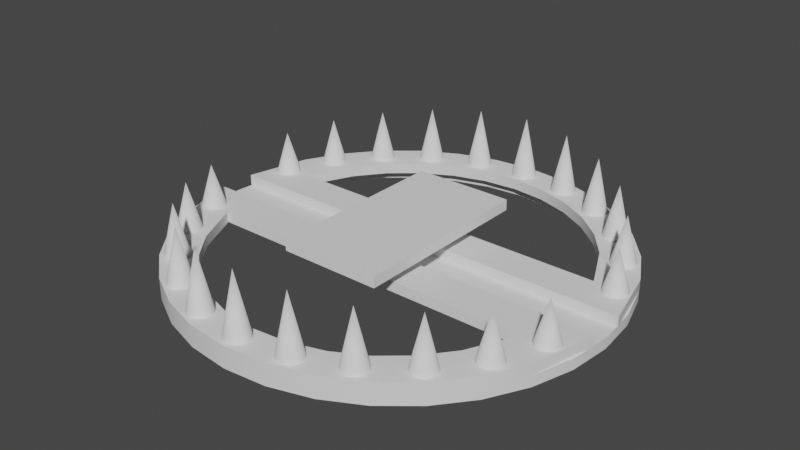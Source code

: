 # Source: beartrap.blend  (saved by Blender 3.4.6; exported with 4.5.12 LTS)
import bpy
from mathutils import Matrix  # noqa: F401  (used for matrix-valued properties, if any)

bpy.ops.wm.read_factory_settings(use_empty=True)
scene = bpy.context.scene
scene.name = 'Scene'

# ---- collections
col_collection = bpy.data.collections.new('Collection'); scene.collection.children.link(col_collection)

# ---- world
world_world = bpy.data.worlds.new('World'); scene.world = world_world
world_world.use_nodes = True; world_world.node_tree.nodes.clear()
_N = world_world.node_tree.nodes; _L = world_world.node_tree.links
n0 = _N.new('ShaderNodeOutputWorld'); n0.name = 'World Output'; n0.location = (300, 300)
n1 = _N.new('ShaderNodeBackground'); n1.name = 'Background'; n1.location = (10, 300)
n1.inputs[0].default_value = (0.05088, 0.05088, 0.05088, 1.0)
_L.new(n1.outputs[0], n0.inputs[0])
n0.is_active_output = True
world_world.color = (0.05088, 0.05088, 0.05088)
world_world.use_sun_shadow = False
world_world.sun_shadow_jitter_overblur = 0.0

# ---- meshes
me_circle = bpy.data.meshes.new('Circle')
me_circle.from_pydata([(0.0, 1.0, 0.0), (-0.1951, 0.9808, 0.0), (-0.3827, 0.9239, 0.0), (-0.5556, 0.8315, 0.0), (-0.7071, 0.7071, 0.0), (-0.8315, 0.5556, 0.0), (-0.9239, 0.3827, 0.0), (-0.9808, 0.1951, 0.0), (-1.0, 0.0, 0.0), (-0.9808, -0.1951, 0.0), (-0.9239, -0.3827, 0.0), (-0.8315, -0.5556, 0.0), (-0.7071, -0.7071, 0.0), (-0.5556, -0.8315, 0.0), (-0.3827, -0.9239, 0.0), (-0.1951, -0.9808, 0.0), (0.0, -1.0, 0.0), (0.1951, -0.9808, 0.0), (0.3827, -0.9239, 0.0), (0.5556, -0.8315, 0.0), (0.7071, -0.7071, 0.0), (0.8315, -0.5556, 0.0), (0.9239, -0.3827, 0.0), (0.9808, -0.1951, 0.0), (1.0, 0.0, 0.0), (0.9808, 0.1951, 0.0), (0.9239, 0.3827, 0.0), (0.8315, 0.5556, 0.0), (0.7071, 0.7071, 0.0), (0.5556, 0.8315, 0.0), (0.3827, 0.9239, 0.0), (0.1951, 0.9808, 0.0), (-1.263e-09, 0.8956, 0.0), (-0.1747, 0.8784, 0.0), (-0.3427, 0.8275, 0.0), (-0.4976, 0.7447, 0.0), (-0.6333, 0.6333, 0.0), (-0.7447, 0.4976, 0.0), (-0.8275, 0.3427, 0.0), (-0.8784, 0.1747, 0.0), (-0.8784, -0.1747, 0.0), (-0.8275, -0.3427, 0.0), (-0.7447, -0.4976, 0.0), (-0.6333, -0.6333, 0.0), (-0.4976, -0.7447, 0.0), (-0.3427, -0.8275, 0.0), (-0.1747, -0.8784, 0.0), (-1.263e-09, -0.8956, 0.0), (0.1747, -0.8784, 0.0), (0.3427, -0.8275, 0.0), (0.4976, -0.7447, 0.0), (0.6333, -0.6333, 0.0), (0.7447, -0.4976, 0.0), (0.8275, -0.3427, 0.0), (0.8784, -0.1747, 0.0), (0.8784, 0.1747, 0.0), (0.8275, 0.3427, 0.0), (0.7447, 0.4976, 0.0), (0.6333, 0.6333, 0.0), (0.4976, 0.7447, 0.0), (0.3427, 0.8275, 0.0), (0.1747, 0.8784, 0.0), (0.0, 1.0, 0.05), (-0.1951, 0.9808, 0.05), (-0.3827, 0.9239, 0.05), (-0.5556, 0.8315, 0.05), (-0.7071, 0.7071, 0.05), (-0.8315, 0.5556, 0.05), (-0.9239, 0.3827, 0.05), (-0.9808, 0.1951, 0.05), (-1.0, 0.0, 0.05), (-0.9808, -0.1951, 0.05), (-0.9239, -0.3827, 0.05), (-0.8315, -0.5556, 0.05), (-0.7071, -0.7071, 0.05), (-0.5556, -0.8315, 0.05), (-0.3827, -0.9239, 0.05), (-0.1951, -0.9808, 0.05), (0.0, -1.0, 0.05), (0.1951, -0.9808, 0.05), (0.3827, -0.9239, 0.05), (0.5556, -0.8315, 0.05), (0.7071, -0.7071, 0.05), (0.8315, -0.5556, 0.05), (0.9239, -0.3827, 0.05), (0.9808, -0.1951, 0.05), (1.0, 0.0, 0.05), (0.9808, 0.1951, 0.05), (0.9239, 0.3827, 0.05), (0.8315, 0.5556, 0.05), (0.7071, 0.7071, 0.05), (0.5556, 0.8315, 0.05), (0.3827, 0.9239, 0.05), (0.1951, 0.9808, 0.05), (-1.263e-09, 0.8956, 0.05), (-0.1747, 0.8784, 0.05), (-0.3427, 0.8275, 0.05), (-0.4976, 0.7447, 0.05), (-0.6333, 0.6333, 0.05), (-0.7447, 0.4976, 0.05), (-0.8275, 0.3427, 0.05), (-0.8784, 0.1747, 0.05), (-0.8784, -0.1747, 0.05), (-0.8275, -0.3427, 0.05), (-0.7447, -0.4976, 0.05), (-0.6333, -0.6333, 0.05), (-0.4976, -0.7447, 0.05), (-0.3427, -0.8275, 0.05), (-0.1747, -0.8784, 0.05), (-1.263e-09, -0.8956, 0.05), (0.1747, -0.8784, 0.05), (0.3427, -0.8275, 0.05), (0.4976, -0.7447, 0.05), (0.6333, -0.6333, 0.05), (0.7447, -0.4976, 0.05), (0.8275, -0.3427, 0.05), (0.8784, -0.1747, 0.05), (0.8784, 0.1747, 0.05), (0.8275, 0.3427, 0.05), (0.7447, 0.4976, 0.05), (0.6333, 0.6333, 0.05), (0.4976, 0.7447, 0.05), (0.3427, 0.8275, 0.05), (0.1747, 0.8784, 0.05), (-0.9904, -0.09755, 0.0), (-0.9904, -0.09755, 0.05), (-0.9904, 0.09755, 0.0), (-0.9904, 0.09755, 0.05), (0.9904, -0.09755, 0.0), (0.9904, -0.09755, 0.05), (0.9904, 0.09755, 0.0), (0.9904, 0.09755, 0.05), (-0.8368, -0.08737, 0.0), (-0.8821, -0.1373, 0.0), (-0.937, -0.09229, 0.0), (-0.887, -0.03716, 0.0), (-0.8613, -0.09406, 0.0), (-0.8779, -0.1123, 0.0), (-0.8821, -0.1373, 0.05), (-0.8368, -0.08737, 0.05), (-0.887, -0.03716, 0.05), (-0.937, -0.09229, 0.05), (-0.8779, -0.1123, 0.05), (-0.8613, -0.09406, 0.05), (-0.8821, 0.1373, 0.0), (-0.8368, 0.08737, 0.0), (-0.887, 0.03716, 0.0), (-0.937, 0.09229, 0.0), (-0.8779, 0.1123, 0.0), (-0.8613, 0.09406, 0.0), (-0.8368, 0.08737, 0.05), (-0.8821, 0.1373, 0.05), (-0.937, 0.09229, 0.05), (-0.887, 0.03716, 0.05), (-0.8613, 0.09406, 0.05), (-0.8779, 0.1123, 0.05), (0.8821, -0.1373, 0.0), (0.8368, -0.08737, 0.0), (0.887, -0.03716, 0.0), (0.937, -0.09229, 0.0), (0.8779, -0.1123, 0.0), (0.8613, -0.09406, 0.0), (0.8368, -0.08737, 0.05), (0.8821, -0.1373, 0.05), (0.937, -0.09229, 0.05), (0.887, -0.03716, 0.05), (0.8613, -0.09406, 0.05), (0.8779, -0.1123, 0.05), (0.8368, 0.08737, 0.0), (0.8821, 0.1373, 0.0), (0.937, 0.09229, 0.0), (0.887, 0.03716, 0.0), (0.8613, 0.09406, 0.0), (0.8779, 0.1123, 0.0), (0.8821, 0.1373, 0.05), (0.8368, 0.08737, 0.05), (0.887, 0.03716, 0.05), (0.937, 0.09229, 0.05), (0.8779, 0.1123, 0.05), (0.8613, 0.09406, 0.05), (-0.07683, -0.07683, 0.03423), (-0.07683, -0.07683, 0.1879), (-0.07683, 0.07683, 0.03423), (-0.07683, 0.07683, 0.1879), (0.07683, -0.07683, 0.03423), (0.07683, -0.07683, 0.1879), (0.07683, 0.07683, 0.03423), (0.07683, 0.07683, 0.1879), (0.235, -0.436, 0.1707), (0.235, -0.436, 0.2207), (-0.235, -0.436, 0.1707), (-0.235, -0.436, 0.2207), (0.235, 0.436, 0.1707), (0.235, 0.436, 0.2207), (-0.235, 0.436, 0.1707), (-0.235, 0.436, 0.2207)], [], [(20, 19, 50, 51), (7, 6, 38, 39), (21, 20, 51, 52), (127, 152, 151, 101, 69), (22, 21, 52, 53), (23, 22, 53, 54), (10, 9, 40, 41), (129, 164, 163, 116, 85), (11, 10, 41, 42), (12, 11, 42, 43), (26, 25, 55, 56), (13, 12, 43, 44), (27, 26, 56, 57), (14, 13, 44, 45), (1, 0, 32, 33), (28, 27, 57, 58), (15, 14, 45, 46), (2, 1, 33, 34), (29, 28, 58, 59), (16, 15, 46, 47), (3, 2, 34, 35), (30, 29, 59, 60), (17, 16, 47, 48), (4, 3, 35, 36), (31, 30, 60, 61), (18, 17, 48, 49), (5, 4, 36, 37), (0, 31, 61, 32), (19, 18, 49, 50), (6, 5, 37, 38), (82, 113, 112, 81), (69, 101, 100, 68), (83, 114, 113, 82), (54, 116, 163, 156), (84, 115, 114, 83), (25, 130, 170, 169, 55), (85, 116, 115, 84), (72, 103, 102, 71), (131, 177, 176, 165, 164, 129, 86), (73, 104, 103, 72), (126, 7, 39, 144, 147), (74, 105, 104, 73), (88, 118, 117, 87), (75, 106, 105, 74), (89, 119, 118, 88), (76, 107, 106, 75), (63, 95, 94, 62), (90, 120, 119, 89), (77, 108, 107, 76), (64, 96, 95, 63), (91, 121, 120, 90), (78, 109, 108, 77), (65, 97, 96, 64), (92, 122, 121, 91), (79, 110, 109, 78), (66, 98, 97, 65), (93, 123, 122, 92), (80, 111, 110, 79), (67, 99, 98, 66), (62, 94, 123, 93), (81, 112, 111, 80), (68, 100, 99, 67), (8, 126, 147, 146, 135, 134, 124), (15, 77, 76, 14), (40, 102, 103, 41), (16, 78, 77, 15), (41, 103, 104, 42), (17, 79, 78, 16), (42, 104, 105, 43), (18, 80, 79, 17), (43, 105, 106, 44), (19, 81, 80, 18), (44, 106, 107, 45), (20, 82, 81, 19), (45, 107, 108, 46), (21, 83, 82, 20), (46, 108, 109, 47), (22, 84, 83, 21), (47, 109, 110, 48), (23, 85, 84, 22), (48, 110, 111, 49), (128, 129, 85, 23), (49, 111, 112, 50), (130, 131, 86, 24), (50, 112, 113, 51), (26, 88, 87, 25), (51, 113, 114, 52), (27, 89, 88, 26), (1, 63, 62, 0), (52, 114, 115, 53), (28, 90, 89, 27), (2, 64, 63, 1), (53, 115, 116, 54), (29, 91, 90, 28), (3, 65, 64, 2), (128, 23, 54, 156, 159), (30, 92, 91, 29), (4, 66, 65, 3), (87, 117, 174, 177, 131), (31, 93, 92, 30), (5, 67, 66, 4), (55, 117, 118, 56), (0, 62, 93, 31), (6, 68, 67, 5), (56, 118, 119, 57), (32, 94, 95, 33), (7, 69, 68, 6), (57, 119, 120, 58), (33, 95, 96, 34), (126, 127, 69, 7), (58, 120, 121, 59), (34, 96, 97, 35), (124, 125, 70, 8), (59, 121, 122, 60), (35, 97, 98, 36), (10, 72, 71, 9), (60, 122, 123, 61), (36, 98, 99, 37), (11, 73, 72, 10), (61, 123, 94, 32), (37, 99, 100, 38), (12, 74, 73, 11), (38, 100, 101, 39), (13, 75, 74, 12), (14, 76, 75, 13), (9, 71, 125, 124), (125, 141, 140, 153, 152, 127, 70), (133, 138, 102, 40), (150, 175, 168, 145), (8, 70, 127, 126), (139, 132, 157, 162), (24, 128, 159, 158, 171, 170, 130), (24, 86, 129, 128), (71, 102, 138, 141, 125), (176, 175, 150, 153, 140, 139, 162, 165), (25, 87, 131, 130), (169, 174, 117, 55), (39, 101, 151, 144), (9, 124, 134, 133, 40), (132, 136, 137, 133, 134, 135), (138, 142, 143, 139, 140, 141), (144, 148, 149, 145, 146, 147), (150, 154, 155, 151, 152, 153), (156, 160, 161, 157, 158, 159), (162, 166, 167, 163, 164, 165), (168, 172, 173, 169, 170, 171), (174, 178, 179, 175, 176, 177), (132, 139, 143, 136), (136, 143, 142, 137), (137, 142, 138, 133), (144, 151, 155, 148), (148, 155, 154, 149), (149, 154, 150, 145), (156, 163, 167, 160), (160, 167, 166, 161), (161, 166, 162, 157), (168, 175, 179, 172), (172, 179, 178, 173), (173, 178, 174, 169), (146, 145, 168, 171, 158, 157, 132, 135), (180, 181, 183, 182), (182, 183, 187, 186), (186, 187, 185, 184), (184, 185, 181, 180), (182, 186, 184, 180), (187, 183, 181, 185), (188, 189, 191, 190), (190, 191, 195, 194), (194, 195, 193, 192), (192, 193, 189, 188), (190, 194, 192, 188), (195, 191, 189, 193)])
me_circle.polygons.foreach_set('use_smooth', [1, 1, 1, 1, 1, 1, 1, 1, 1, 1, 1, 1, 1, 1, 1, 1, 1, 1, 1, 1, 1, 1, 1, 1, 1, 1, 1, 1, 1, 1, 1, 1, 1, 1, 1, 1, 1, 1, 1, 1, 1, 1, 1, 1, 1, 1, 1, 1, 1, 1, 1, 1, 1, 1, 1, 1, 1, 1, 1, 1, 1, 1, 1, 1, 1, 1, 1, 1, 1, 1, 1, 1, 1, 1, 1, 1, 1, 1, 1, 1, 1, 1, 1, 1, 1, 1, 1, 1, 1, 1, 1, 1, 1, 1, 1, 1, 1, 1, 1, 1, 1, 1, 1, 1, 1, 1, 1, 1, 1, 1, 1, 1, 1, 1, 1, 1, 1, 1, 1, 1, 1, 1, 1, 1, 1, 1, 1, 1, 1, 1, 1, 1, 1, 1, 1, 1, 1, 1, 1, 1, 1, 1, 1, 1, 1, 1, 1, 1, 1, 1, 1, 1, 1, 1, 1, 1, 1, 1, 1, 1, 0, 0, 0, 0, 0, 0, 0, 0, 0, 0, 0, 0])
_uv = me_circle.uv_layers.new(name='UVMap')
_uv.uv.foreach_set('vector', [0.9721, 0.3597, 0.9454, 0.3996, 0.9256, 0.3834, 0.9495, 0.3476, 0.5119, 0.2681, 0.5119, 0.2201, 0.5374, 0.2226, 0.5374, 0.2656, 0.9905, 0.3153, 0.9721, 0.3597, 0.9495, 0.3476, 0.966, 0.3078, 0.05306, 0.3919, 0.06431, 0.3843, 0.08166, 0.3876, 0.08691, 0.3954, 0.06717, 0.4116, 0.9998, 0.2681, 0.9905, 0.3153, 0.966, 0.3078, 0.9744, 0.2656, 0.9998, 0.2201, 0.9998, 0.2681, 0.9744, 0.2656, 0.9744, 0.2226, 0.5664, 0.3996, 0.5397, 0.3597, 0.5623, 0.3476, 0.5862, 0.3834, 0.4587, 0.1203, 0.4475, 0.1278, 0.4301, 0.1245, 0.4249, 0.1168, 0.4446, 0.1005, 0.6004, 0.4336, 0.5664, 0.3996, 0.5862, 0.3834, 0.6166, 0.4138, 0.6403, 0.4603, 0.6004, 0.4336, 0.6166, 0.4138, 0.6524, 0.4377, 0.9454, 0.08861, 0.9721, 0.1286, 0.9495, 0.1406, 0.9256, 0.1048, 0.6847, 0.4787, 0.6403, 0.4603, 0.6524, 0.4377, 0.6922, 0.4542, 0.9114, 0.05463, 0.9454, 0.08861, 0.9256, 0.1048, 0.8952, 0.0744, 0.7319, 0.4881, 0.6847, 0.4787, 0.6922, 0.4542, 0.7344, 0.4626, 0.6403, 0.02793, 0.6847, 0.009538, 0.6922, 0.03402, 0.6524, 0.05049, 0.8714, 0.02793, 0.9114, 0.05463, 0.8952, 0.0744, 0.8594, 0.05049, 0.7799, 0.4881, 0.7319, 0.4881, 0.7344, 0.4626, 0.7774, 0.4626, 0.6004, 0.05463, 0.6403, 0.02793, 0.6524, 0.05049, 0.6166, 0.0744, 0.827, 0.009538, 0.8714, 0.02793, 0.8594, 0.05049, 0.8196, 0.03402, 0.827, 0.4787, 0.7799, 0.4881, 0.7774, 0.4626, 0.8196, 0.4542, 0.5664, 0.08861, 0.6004, 0.05463, 0.6166, 0.0744, 0.5862, 0.1048, 0.7799, 0.0001632, 0.827, 0.009538, 0.8196, 0.03402, 0.7774, 0.02562, 0.8714, 0.4603, 0.827, 0.4787, 0.8196, 0.4542, 0.8594, 0.4377, 0.5397, 0.1286, 0.5664, 0.08861, 0.5862, 0.1048, 0.5623, 0.1406, 0.7319, 0.0001632, 0.7799, 0.0001632, 0.7774, 0.02562, 0.7344, 0.02562, 0.9114, 0.4336, 0.8714, 0.4603, 0.8594, 0.4377, 0.8952, 0.4138, 0.5213, 0.173, 0.5397, 0.1286, 0.5623, 0.1406, 0.5458, 0.1804, 0.6847, 0.009538, 0.7319, 0.0001632, 0.7344, 0.02562, 0.6922, 0.03402, 0.9454, 0.3996, 0.9114, 0.4336, 0.8952, 0.4138, 0.9256, 0.3834, 0.5119, 0.2201, 0.5213, 0.173, 0.5458, 0.1804, 0.5374, 0.2226, 0.3268, 0.02217, 0.3192, 0.04665, 0.2772, 0.03835, 0.2798, 0.01285, 0.06717, 0.4116, 0.08691, 0.3954, 0.1173, 0.4255, 0.1011, 0.4452, 0.371, 0.04046, 0.3588, 0.06297, 0.3192, 0.04665, 0.3268, 0.02217, 0.7178, 0.5024, 0.7199, 0.4884, 0.7317, 0.4916, 0.726, 0.5033, 0.4107, 0.06696, 0.3944, 0.08664, 0.3588, 0.06297, 0.371, 0.04046, 0.9721, 0.1286, 0.9813, 0.1508, 0.9691, 0.1558, 0.953, 0.1491, 0.9495, 0.1406, 0.4446, 0.1005, 0.4249, 0.1168, 0.3944, 0.08664, 0.4107, 0.06696, 0.01278, 0.2796, 0.03815, 0.2774, 0.04619, 0.3193, 0.02196, 0.3264, 0.4814, 0.163, 0.4689, 0.1681, 0.4516, 0.1619, 0.4429, 0.1457, 0.4475, 0.1278, 0.4587, 0.1203, 0.4716, 0.1408, 0.01283, 0.2319, 0.03825, 0.2346, 0.03815, 0.2774, 0.01278, 0.2796, 0.5166, 0.2917, 0.5119, 0.2681, 0.5374, 0.2656, 0.5392, 0.2747, 0.5295, 0.2891, 0.02216, 0.185, 0.04661, 0.1926, 0.03825, 0.2346, 0.01283, 0.2319, 0.499, 0.2325, 0.4736, 0.2348, 0.4656, 0.1929, 0.4898, 0.1857, 0.04046, 0.1408, 0.06298, 0.1531, 0.04661, 0.1926, 0.02216, 0.185, 0.4989, 0.2802, 0.4735, 0.2775, 0.4736, 0.2348, 0.499, 0.2325, 0.06704, 0.101, 0.08676, 0.1174, 0.06298, 0.1531, 0.04046, 0.1408, 0.3268, 0.4899, 0.3195, 0.4653, 0.3591, 0.4489, 0.3711, 0.4716, 0.4896, 0.3271, 0.4652, 0.3195, 0.4735, 0.2775, 0.4989, 0.2802, 0.1009, 0.06717, 0.117, 0.0871, 0.08676, 0.1174, 0.06704, 0.101, 0.2798, 0.4993, 0.2775, 0.4737, 0.3195, 0.4653, 0.3268, 0.4899, 0.4713, 0.3713, 0.4488, 0.3591, 0.4652, 0.3195, 0.4896, 0.3271, 0.1407, 0.04056, 0.1527, 0.06325, 0.117, 0.0871, 0.1009, 0.06717, 0.2319, 0.4993, 0.2346, 0.4738, 0.2775, 0.4737, 0.2798, 0.4993, 0.4447, 0.4111, 0.425, 0.3947, 0.4488, 0.3591, 0.4713, 0.3713, 0.185, 0.02222, 0.1923, 0.04681, 0.1527, 0.06325, 0.1407, 0.04056, 0.185, 0.49, 0.1926, 0.4655, 0.2346, 0.4738, 0.2319, 0.4993, 0.4109, 0.445, 0.3947, 0.425, 0.425, 0.3947, 0.4447, 0.4111, 0.2319, 0.01286, 0.2343, 0.0384, 0.1923, 0.04681, 0.185, 0.02222, 0.1408, 0.4717, 0.153, 0.4492, 0.1926, 0.4655, 0.185, 0.49, 0.3711, 0.4716, 0.3591, 0.4489, 0.3947, 0.425, 0.4109, 0.445, 0.2798, 0.01285, 0.2772, 0.03835, 0.2343, 0.0384, 0.2319, 0.01286, 0.1011, 0.4452, 0.1173, 0.4255, 0.153, 0.4492, 0.1408, 0.4717, 0.5213, 0.3153, 0.5166, 0.2917, 0.5295, 0.2891, 0.5452, 0.2985, 0.5504, 0.316, 0.5426, 0.3324, 0.5305, 0.3375, 0.09285, 0.05728, 0.1009, 0.06717, 0.06704, 0.101, 0.05722, 0.09291, 0.7147, 0.9043, 0.7162, 0.9176, 0.6707, 0.9105, 0.6742, 0.8982, 0.1347, 0.02929, 0.1407, 0.04056, 0.1009, 0.06717, 0.09285, 0.05728, 0.6742, 0.8982, 0.6707, 0.9105, 0.6289, 0.8932, 0.635, 0.8821, 0.1813, 0.009998, 0.185, 0.02222, 0.1407, 0.04056, 0.1347, 0.02929, 0.635, 0.8821, 0.6289, 0.8932, 0.5917, 0.868, 0.5999, 0.8584, 0.2307, 0.0001632, 0.2319, 0.01286, 0.185, 0.02222, 0.1813, 0.009998, 0.5999, 0.8584, 0.5917, 0.868, 0.5604, 0.836, 0.5703, 0.8282, 0.2811, 0.0001632, 0.2798, 0.01285, 0.2319, 0.01286, 0.2307, 0.0001632, 0.5703, 0.8282, 0.5604, 0.836, 0.5361, 0.7984, 0.5473, 0.7927, 0.3305, 0.009997, 0.3268, 0.02217, 0.2798, 0.01285, 0.2811, 0.0001632, 0.5473, 0.7927, 0.5361, 0.7984, 0.5197, 0.7565, 0.532, 0.7532, 0.377, 0.02927, 0.371, 0.04046, 0.3268, 0.02217, 0.3305, 0.009997, 0.532, 0.7532, 0.5197, 0.7565, 0.5119, 0.7115, 0.5249, 0.7113, 0.4188, 0.05717, 0.4107, 0.06696, 0.371, 0.04046, 0.377, 0.02927, 0.5249, 0.7113, 0.5119, 0.7115, 0.5169, 0.6644, 0.53, 0.6674, 0.4543, 0.09244, 0.4446, 0.1005, 0.4107, 0.06696, 0.4188, 0.05717, 0.53, 0.6674, 0.5169, 0.6644, 0.5324, 0.6192, 0.5445, 0.6249, 0.4694, 0.1131, 0.4587, 0.1203, 0.4446, 0.1005, 0.4543, 0.09244, 0.5445, 0.6249, 0.5324, 0.6192, 0.5569, 0.5782, 0.5676, 0.5863, 0.4934, 0.1582, 0.4814, 0.163, 0.4716, 0.1408, 0.4828, 0.1349, 0.5676, 0.5863, 0.5569, 0.5782, 0.5891, 0.5432, 0.5979, 0.5533, 0.5116, 0.2314, 0.499, 0.2325, 0.4898, 0.1857, 0.5021, 0.1823, 0.5979, 0.5533, 0.5891, 0.5432, 0.6277, 0.5157, 0.6342, 0.5274, 0.5116, 0.2815, 0.4989, 0.2802, 0.499, 0.2325, 0.5116, 0.2314, 0.3305, 0.5021, 0.3268, 0.4899, 0.3711, 0.4716, 0.377, 0.4829, 0.6342, 0.5274, 0.6277, 0.5157, 0.6713, 0.4968, 0.6751, 0.5098, 0.5018, 0.3308, 0.4896, 0.3271, 0.4989, 0.2802, 0.5116, 0.2815, 0.281, 0.512, 0.2798, 0.4993, 0.3268, 0.4899, 0.3305, 0.5021, 0.6751, 0.5098, 0.6713, 0.4968, 0.7199, 0.4884, 0.7178, 0.5024, 0.4825, 0.3774, 0.4713, 0.3713, 0.4896, 0.3271, 0.5018, 0.3308, 0.2306, 0.512, 0.2319, 0.4993, 0.2798, 0.4993, 0.281, 0.512, 0.9951, 0.1965, 0.9998, 0.2201, 0.9744, 0.2226, 0.9726, 0.2136, 0.9823, 0.1991, 0.4545, 0.4192, 0.4447, 0.4111, 0.4713, 0.3713, 0.4825, 0.3774, 0.1812, 0.5021, 0.185, 0.49, 0.2319, 0.4993, 0.2306, 0.512, 0.4898, 0.1857, 0.4656, 0.1929, 0.4621, 0.1843, 0.4689, 0.1681, 0.4814, 0.163, 0.4189, 0.4549, 0.4109, 0.445, 0.4447, 0.4111, 0.4545, 0.4192, 0.1347, 0.4829, 0.1408, 0.4717, 0.185, 0.49, 0.1812, 0.5021, 0.1997, 0.5123, 0.1978, 0.5258, 0.1569, 0.5332, 0.1531, 0.5207, 0.377, 0.4829, 0.3711, 0.4716, 0.4109, 0.445, 0.4189, 0.4549, 0.09298, 0.455, 0.1011, 0.4452, 0.1408, 0.4717, 0.1347, 0.4829, 0.1531, 0.5207, 0.1569, 0.5332, 0.1178, 0.5503, 0.1116, 0.5392, 0.0001632, 0.7283, 0.01324, 0.7286, 0.01673, 0.7725, 0.00378, 0.7747, 0.05748, 0.4197, 0.06717, 0.4116, 0.1011, 0.4452, 0.09298, 0.455, 0.1116, 0.5392, 0.1178, 0.5503, 0.08329, 0.5753, 0.07485, 0.5657, 0.00378, 0.7747, 0.01673, 0.7725, 0.02904, 0.8149, 0.01675, 0.8197, 0.04233, 0.3991, 0.05306, 0.3919, 0.06717, 0.4116, 0.05748, 0.4197, 0.07485, 0.5657, 0.08329, 0.5753, 0.05447, 0.607, 0.04419, 0.5993, 0.01675, 0.8197, 0.02904, 0.8149, 0.04971, 0.8541, 0.03861, 0.8614, 0.01837, 0.354, 0.03033, 0.3491, 0.04019, 0.3713, 0.02896, 0.3772, 0.04419, 0.5993, 0.05447, 0.607, 0.03259, 0.6442, 0.02089, 0.6387, 0.03861, 0.8614, 0.04971, 0.8541, 0.07795, 0.8885, 0.06856, 0.8979, 0.0001632, 0.2808, 0.01278, 0.2796, 0.02196, 0.3264, 0.009717, 0.3298, 0.02089, 0.6387, 0.03259, 0.6442, 0.01862, 0.6853, 0.005974, 0.6823, 0.06856, 0.8979, 0.07795, 0.8885, 0.1126, 0.9161, 0.1056, 0.9273, 0.0001917, 0.2306, 0.01283, 0.2319, 0.01278, 0.2796, 0.0001632, 0.2808, 0.005974, 0.6823, 0.01862, 0.6853, 0.01324, 0.7286, 0.0001632, 0.7283, 0.1056, 0.9273, 0.1126, 0.9161, 0.1522, 0.9348, 0.1484, 0.9474, 0.009993, 0.1813, 0.02216, 0.185, 0.01283, 0.2319, 0.0001917, 0.2306, 0.1484, 0.9474, 0.1522, 0.9348, 0.1936, 0.9397, 0.1952, 0.9533, 0.02925, 0.1348, 0.04046, 0.1408, 0.02216, 0.185, 0.009993, 0.1813, 0.05722, 0.09291, 0.06704, 0.101, 0.04046, 0.1408, 0.02925, 0.1348, 0.009717, 0.3298, 0.02196, 0.3264, 0.03033, 0.3491, 0.01837, 0.354, 0.03033, 0.3491, 0.04284, 0.344, 0.06019, 0.3502, 0.06884, 0.3664, 0.06431, 0.3843, 0.05306, 0.3919, 0.04019, 0.3713, 0.7228, 0.9032, 0.7276, 0.9154, 0.7162, 0.9176, 0.7147, 0.9043, 0.2119, 0.9269, 0.2138, 0.5366, 0.2254, 0.5321, 0.2254, 0.9339, 0.02896, 0.3772, 0.04019, 0.3713, 0.05306, 0.3919, 0.04233, 0.3991, 0.7463, 0.899, 0.7338, 0.892, 0.7344, 0.5136, 0.7463, 0.509, 0.9905, 0.173, 0.9951, 0.1965, 0.9823, 0.1991, 0.9666, 0.1897, 0.9613, 0.1723, 0.9691, 0.1558, 0.9813, 0.1508, 0.4828, 0.1349, 0.4716, 0.1408, 0.4587, 0.1203, 0.4694, 0.1131, 0.02196, 0.3264, 0.04619, 0.3193, 0.04968, 0.3279, 0.04284, 0.344, 0.03033, 0.3491, 0.4516, 0.1619, 0.4465, 0.1786, 0.08563, 0.3714, 0.06884, 0.3664, 0.06019, 0.3502, 0.06528, 0.3335, 0.4261, 0.1407, 0.4429, 0.1457, 0.5021, 0.1823, 0.4898, 0.1857, 0.4814, 0.163, 0.4934, 0.1582, 0.2111, 0.5153, 0.2057, 0.5267, 0.1978, 0.5258, 0.1997, 0.5123, 0.1952, 0.9533, 0.1936, 0.9397, 0.2019, 0.9389, 0.2068, 0.9511, 0.5397, 0.3597, 0.5305, 0.3375, 0.5426, 0.3324, 0.5587, 0.3391, 0.5623, 0.3476, 0.5658, 0.3242, 0.5605, 0.3275, 0.558, 0.3329, 0.5587, 0.3391, 0.5426, 0.3324, 0.5504, 0.316, 0.04968, 0.3279, 0.05348, 0.3328, 0.0592, 0.3349, 0.06528, 0.3335, 0.06019, 0.3502, 0.04284, 0.344, 0.5392, 0.2747, 0.542, 0.2802, 0.5472, 0.2833, 0.5534, 0.2832, 0.5452, 0.2985, 0.5295, 0.2891, 0.08563, 0.3714, 0.0811, 0.3758, 0.07965, 0.3817, 0.08166, 0.3876, 0.06431, 0.3843, 0.06884, 0.3664, 0.9726, 0.2136, 0.9698, 0.208, 0.9646, 0.2049, 0.9584, 0.2051, 0.9666, 0.1897, 0.9823, 0.1991, 0.4261, 0.1407, 0.4307, 0.1364, 0.4321, 0.1304, 0.4301, 0.1245, 0.4475, 0.1278, 0.4429, 0.1457, 0.946, 0.1641, 0.9512, 0.1608, 0.9538, 0.1553, 0.953, 0.1491, 0.9691, 0.1558, 0.9613, 0.1723, 0.4621, 0.1843, 0.4583, 0.1793, 0.4526, 0.1773, 0.4465, 0.1786, 0.4516, 0.1619, 0.4689, 0.1681, 0.7338, 0.892, 0.7463, 0.899, 0.7415, 0.9063, 0.7316, 0.8971, 0.7316, 0.8971, 0.7415, 0.9063, 0.7351, 0.9118, 0.7278, 0.901, 0.7278, 0.901, 0.7351, 0.9118, 0.7276, 0.9154, 0.7228, 0.9032, 0.2068, 0.9511, 0.2019, 0.9389, 0.2067, 0.9369, 0.2142, 0.9474, 0.2142, 0.9474, 0.2067, 0.9369, 0.2099, 0.9327, 0.2206, 0.9416, 0.2206, 0.9416, 0.2099, 0.9327, 0.2119, 0.9269, 0.2254, 0.9339, 0.726, 0.5033, 0.7317, 0.4916, 0.7385, 0.4961, 0.7306, 0.5049, 0.7306, 0.5049, 0.7385, 0.4961, 0.7432, 0.5022, 0.7333, 0.5083, 0.7333, 0.5083, 0.7432, 0.5022, 0.7463, 0.509, 0.7344, 0.5136, 0.2254, 0.5321, 0.2138, 0.5366, 0.2127, 0.5314, 0.2224, 0.5254, 0.2224, 0.5254, 0.2127, 0.5314, 0.2101, 0.5281, 0.2177, 0.5196, 0.2177, 0.5196, 0.2101, 0.5281, 0.2057, 0.5267, 0.2111, 0.5153, 0.5452, 0.2985, 0.5534, 0.2832, 0.946, 0.1641, 0.9613, 0.1723, 0.9666, 0.1897, 0.9584, 0.2051, 0.5658, 0.3242, 0.5504, 0.316, 0.8333, 0.6665, 0.6667, 0.6665, 0.6667, 0.4999, 0.8333, 0.4999, 0.8333, 0.4999, 0.6667, 0.4999, 0.6667, 0.3333, 0.8333, 0.3333, 0.8333, 0.3333, 0.6667, 0.3333, 0.6667, 0.1667, 0.8333, 0.1667, 0.8333, 0.1667, 0.6667, 0.1667, 0.6667, 0.0001141, 0.8333, 0.0001141, 0.9999, 0.3333, 0.8333, 0.3333, 0.8333, 0.1667, 0.9999, 0.1667, 0.6667, 0.3333, 0.5001, 0.3333, 0.5001, 0.1667, 0.6667, 0.1667, 0.3333, 0.6665, 0.1667, 0.6665, 0.1667, 0.4999, 0.3333, 0.4999, 0.3333, 0.4999, 0.1667, 0.4999, 0.1667, 0.3333, 0.3333, 0.3333, 0.3333, 0.3333, 0.1667, 0.3333, 0.1667, 0.1667, 0.3333, 0.1667, 0.3333, 0.1667, 0.1667, 0.1667, 0.1667, 0.0001141, 0.3333, 0.0001141, 0.4999, 0.3333, 0.3333, 0.3333, 0.3333, 0.1667, 0.4999, 0.1667, 0.1667, 0.3333, 0.000115, 0.3333, 0.000115, 0.1667, 0.1667, 0.1667])
me_circle.update()
me_circle_002 = bpy.data.meshes.new('Circle.002')
me_circle_002.from_pydata([(-0.9971, 0.0849, -0.025), (-0.9239, -0.2127, -0.025), (-0.8315, -0.3856, -0.025), (-0.7071, -0.5371, -0.025), (-0.5556, -0.6615, -0.025), (-0.3827, -0.7539, -0.025), (-0.1951, -0.8108, -0.025), (0.0, -0.83, -0.025), (0.1951, -0.8108, -0.025), (0.3827, -0.7539, -0.025), (0.5556, -0.6615, -0.025), (0.7071, -0.5371, -0.025), (0.8315, -0.3856, -0.025), (0.9239, -0.2127, -0.025), (0.9971, 0.0849, -0.025), (-0.8931, 0.0849, -0.025), (-0.7872, -0.0849, -0.025), (-0.6838, -0.3028, -0.025), (-0.5815, -0.4317, -0.025), (-0.4569, -0.5375, -0.025), (-0.3147, -0.6162, -0.025), (-0.1604, -0.6646, -0.025), (-1.16e-09, -0.681, -0.025), (0.1604, -0.6646, -0.025), (0.3147, -0.6162, -0.025), (0.4569, -0.5375, -0.025), (0.5815, -0.4317, -0.025), (0.6838, -0.3028, -0.025), (0.7872, -0.0849, -0.025), (0.8931, 0.0849, -0.025), (-0.9971, 0.0849, 0.025), (-0.9239, -0.2127, 0.025), (-0.8315, -0.3856, 0.025), (-0.7071, -0.5371, 0.025), (-0.5556, -0.6615, 0.025), (-0.3827, -0.7539, 0.025), (-0.1951, -0.8108, 0.025), (0.0, -0.83, 0.025), (0.1951, -0.8108, 0.025), (0.3827, -0.7539, 0.025), (0.5556, -0.6615, 0.025), (0.7071, -0.5371, 0.025), (0.8315, -0.3856, 0.025), (0.9239, -0.2127, 0.025), (0.9971, 0.0849, 0.025), (-0.8931, 0.0849, 0.025), (-0.7872, -0.0849, 0.025), (-0.6838, -0.3028, 0.025), (-0.5815, -0.4317, 0.025), (-0.4569, -0.5375, 0.025), (-0.3147, -0.6162, 0.025), (-0.1604, -0.6646, 0.025), (-1.16e-09, -0.681, 0.025), (0.1604, -0.6646, 0.025), (0.3147, -0.6162, 0.025), (0.4569, -0.5375, 0.025), (0.5815, -0.4317, 0.025), (0.6838, -0.3028, 0.025), (0.7872, -0.0849, 0.025), (0.8931, 0.0849, 0.025), (-0.2471, -0.6629, 0.01578), (-0.2693, -0.6705, 0.01578), (0.0, -0.6939, 0.01578), (-8.98e-10, -0.7542, 0.3093), (0.02306, -0.6985, 0.01578), (-0.287, -0.686, 0.01578), (0.04261, -0.7116, 0.01578), (-0.2974, -0.7071, 0.01578), (0.05567, -0.7311, 0.01578), (-0.2989, -0.7306, 0.01578), (0.06026, -0.7542, 0.01578), (-0.2914, -0.7528, 0.01578), (0.05567, -0.7772, 0.01578), (-0.2759, -0.7705, 0.01578), (0.04261, -0.7968, 0.01578), (-0.2548, -0.7809, 0.01578), (0.02306, -0.8099, 0.01578), (-0.2313, -0.7824, 0.01578), (0.0, -0.8144, 0.01578), (-0.2091, -0.7749, 0.01578), (-0.02306, -0.8099, 0.01578), (-0.1914, -0.7594, 0.01578), (-0.04261, -0.7968, 0.01578), (-0.181, -0.7383, 0.01578), (-0.05567, -0.7772, 0.01578), (-0.1795, -0.7148, 0.01578), (-0.06026, -0.7542, 0.01578), (-0.187, -0.6926, 0.01578), (-0.05567, -0.7311, 0.01578), (-0.2025, -0.6749, 0.01578), (-0.04261, -0.7116, 0.01578), (-0.2392, -0.7227, 0.2993), (-0.02306, -0.6985, 0.01578), (-0.2236, -0.6645, 0.01578), (-0.6304, -0.4278, 0.01578), (-0.6535, -0.4232, 0.01578), (-0.432, -0.5782, 0.01578), (-0.4621, -0.6304, 0.2793), (-0.4143, -0.5937, 0.01578), (-0.6766, -0.4278, 0.01578), (-0.4039, -0.6148, 0.01578), (-0.6961, -0.4409, 0.01578), (-0.4023, -0.6382, 0.01578), (-0.7092, -0.4604, 0.01578), (-0.4099, -0.6605, 0.01578), (-0.7138, -0.4835, 0.01578), (-0.4254, -0.6782, 0.01578), (-0.7092, -0.5066, 0.01578), (-0.4465, -0.6886, 0.01578), (-0.6961, -0.5261, 0.01578), (-0.47, -0.6901, 0.01578), (-0.6766, -0.5392, 0.01578), (-0.4922, -0.6825, 0.01578), (-0.6535, -0.5438, 0.01578), (-0.5099, -0.667, 0.01578), (-0.6304, -0.5392, 0.01578), (-0.5203, -0.646, 0.01578), (-0.6109, -0.5261, 0.01578), (-0.5218, -0.6225, 0.01578), (-0.5978, -0.5066, 0.01578), (-0.5143, -0.6002, 0.01578), (-0.5932, -0.4835, 0.01578), (-0.4988, -0.5826, 0.01578), (-0.5978, -0.4604, 0.01578), (-0.4777, -0.5722, 0.01578), (-0.6535, -0.4835, 0.2593), (-0.4542, -0.5706, 0.01578), (-0.6109, -0.4409, 0.01578), (-0.8449, -0.03251, 0.01578), (-0.8626, -0.017, 0.01578), (-0.7482, -0.262, 0.01578), (-0.8004, -0.2921, 0.2393), (-0.7406, -0.2842, 0.01578), (-0.8848, -0.009446, 0.01578), (-0.7422, -0.3077, 0.01578), (-0.9083, -0.01098, 0.01578), (-0.7526, -0.3288, 0.01578), (-0.9294, -0.02138, 0.01578), (-0.7702, -0.3443, 0.01578), (-0.9449, -0.03906, 0.01578), (-0.7925, -0.3518, 0.01578), (-0.9524, -0.06133, 0.01578), (-0.816, -0.3503, 0.01578), (-0.9509, -0.08479, 0.01578), (-0.8371, -0.3399, 0.01578), (-0.9405, -0.1059, 0.01578), (-0.8526, -0.3222, 0.01578), (-0.9228, -0.1214, 0.01578), (-0.8601, -0.3, 0.01578), (-0.9006, -0.1289, 0.01578), (-0.8586, -0.2765, 0.01578), (-0.8771, -0.1274, 0.01578), (-0.8482, -0.2554, 0.01578), (-0.856, -0.117, 0.01578), (-0.8305, -0.2399, 0.01578), (-0.8405, -0.09932, 0.01578), (-0.8082, -0.2323, 0.01578), (-0.8329, -0.07706, 0.01578), (-0.7848, -0.2339, 0.01578), (-0.8927, -0.06919, 0.2193), (-0.7637, -0.2443, 0.01578), (-0.8345, -0.05359, 0.01578), (0.8329, -0.07706, 0.01578), (0.8405, -0.09932, 0.01578), (0.856, -0.117, 0.01578), (0.8771, -0.1274, 0.01578), (0.9006, -0.1289, 0.01578), (0.9228, -0.1214, 0.01578), (0.9405, -0.1059, 0.01578), (0.9509, -0.08479, 0.01578), (0.9524, -0.06133, 0.01578), (0.9449, -0.03906, 0.01578), (0.9294, -0.02138, 0.01578), (0.9083, -0.01098, 0.01578), (0.8848, -0.009446, 0.01578), (0.8626, -0.017, 0.01578), (0.8449, -0.03251, 0.01578), (0.8927, -0.06919, 0.2193), (0.8345, -0.05359, 0.01578), (0.5978, -0.4604, 0.01578), (0.5932, -0.4835, 0.01578), (0.7482, -0.262, 0.01578), (0.8004, -0.2921, 0.2393), (0.7637, -0.2443, 0.01578), (0.5978, -0.5066, 0.01578), (0.7848, -0.2339, 0.01578), (0.6109, -0.5261, 0.01578), (0.8082, -0.2323, 0.01578), (0.6304, -0.5392, 0.01578), (0.8305, -0.2399, 0.01578), (0.6535, -0.5438, 0.01578), (0.8482, -0.2554, 0.01578), (0.6766, -0.5392, 0.01578), (0.8586, -0.2765, 0.01578), (0.6961, -0.5261, 0.01578), (0.8601, -0.3, 0.01578), (0.7092, -0.5066, 0.01578), (0.8526, -0.3222, 0.01578), (0.7138, -0.4835, 0.01578), (0.8371, -0.3399, 0.01578), (0.7092, -0.4604, 0.01578), (0.816, -0.3503, 0.01578), (0.6961, -0.4409, 0.01578), (0.7925, -0.3518, 0.01578), (0.6766, -0.4278, 0.01578), (0.7702, -0.3443, 0.01578), (0.6535, -0.4232, 0.01578), (0.7526, -0.3288, 0.01578), (0.6304, -0.4278, 0.01578), (0.7422, -0.3077, 0.01578), (0.6535, -0.4835, 0.2593), (0.7406, -0.2842, 0.01578), (0.6109, -0.4409, 0.01578), (0.2025, -0.6749, 0.01578), (0.187, -0.6926, 0.01578), (0.432, -0.5782, 0.01578), (0.4621, -0.6304, 0.2793), (0.4542, -0.5706, 0.01578), (0.1795, -0.7148, 0.01578), (0.4777, -0.5722, 0.01578), (0.181, -0.7383, 0.01578), (0.4988, -0.5826, 0.01578), (0.1914, -0.7594, 0.01578), (0.5143, -0.6002, 0.01578), (0.2091, -0.7749, 0.01578), (0.5218, -0.6225, 0.01578), (0.2313, -0.7824, 0.01578), (0.5203, -0.646, 0.01578), (0.2548, -0.7809, 0.01578), (0.5099, -0.667, 0.01578), (0.2759, -0.7705, 0.01578), (0.4922, -0.6825, 0.01578), (0.2914, -0.7528, 0.01578), (0.47, -0.6901, 0.01578), (0.2989, -0.7306, 0.01578), (0.4465, -0.6886, 0.01578), (0.2974, -0.7071, 0.01578), (0.4254, -0.6782, 0.01578), (0.287, -0.686, 0.01578), (0.4099, -0.6605, 0.01578), (0.2693, -0.6705, 0.01578), (0.4023, -0.6382, 0.01578), (0.2471, -0.6629, 0.01578), (0.4039, -0.6148, 0.01578), (0.2392, -0.7227, 0.2993), (0.4143, -0.5937, 0.01578), (0.2236, -0.6645, 0.01578)], [], [(11, 10, 25, 26), (12, 11, 26, 27), (13, 12, 27, 28), (14, 13, 28, 29), (1, 0, 15, 16), (2, 1, 16, 17), (3, 2, 17, 18), (4, 3, 18, 19), (5, 4, 19, 20), (6, 5, 20, 21), (7, 6, 21, 22), (8, 7, 22, 23), (9, 8, 23, 24), (10, 9, 24, 25), (41, 56, 55, 40), (42, 57, 56, 41), (43, 58, 57, 42), (44, 59, 58, 43), (31, 46, 45, 30), (32, 47, 46, 31), (33, 48, 47, 32), (34, 49, 48, 33), (35, 50, 49, 34), (36, 51, 50, 35), (37, 52, 51, 36), (38, 53, 52, 37), (39, 54, 53, 38), (40, 55, 54, 39), (6, 36, 35, 5), (7, 37, 36, 6), (16, 46, 47, 17), (8, 38, 37, 7), (17, 47, 48, 18), (9, 39, 38, 8), (18, 48, 49, 19), (10, 40, 39, 9), (19, 49, 50, 20), (11, 41, 40, 10), (20, 50, 51, 21), (12, 42, 41, 11), (21, 51, 52, 22), (13, 43, 42, 12), (22, 52, 53, 23), (14, 44, 43, 13), (23, 53, 54, 24), (24, 54, 55, 25), (25, 55, 56, 26), (26, 56, 57, 27), (27, 57, 58, 28), (1, 31, 30, 0), (2, 32, 31, 1), (3, 33, 32, 2), (4, 34, 33, 3), (5, 35, 34, 4), (0, 30, 45, 15), (14, 29, 59, 44), (45, 59, 29, 15), (16, 15, 29, 28), (46, 16, 28, 58), (46, 58, 59, 45), (108, 97, 110), (60, 91, 93), (62, 63, 64), (109, 125, 107), (61, 91, 60), (64, 63, 66), (106, 97, 108), (65, 91, 61), (66, 63, 68), (105, 125, 103), (67, 91, 65), (68, 63, 70), (104, 97, 106), (69, 91, 67), (70, 63, 72), (103, 125, 101), (71, 91, 69), (72, 63, 74), (102, 97, 104), (73, 91, 71), (74, 63, 76), (101, 125, 99), (75, 91, 73), (76, 63, 78), (100, 97, 102), (77, 91, 75), (78, 63, 80), (99, 125, 95), (79, 91, 77), (80, 63, 82), (98, 97, 100), (81, 91, 79), (82, 63, 84), (95, 125, 94), (83, 91, 81), (84, 63, 86), (96, 97, 98), (85, 91, 83), (86, 63, 88), (94, 125, 127), (87, 91, 85), (88, 63, 90), (89, 91, 87), (93, 91, 89), (90, 63, 92), (107, 125, 105), (93, 89, 87, 85, 83, 81, 79, 77, 75, 73, 71, 69, 67, 65, 61, 60), (92, 63, 62), (62, 64, 66, 68, 70, 72, 74, 76, 78, 80, 82, 84, 86, 88, 90, 92), (110, 97, 112), (111, 125, 109), (112, 97, 114), (113, 125, 111), (114, 97, 116), (115, 125, 113), (116, 97, 118), (117, 125, 115), (118, 97, 120), (119, 125, 117), (120, 97, 122), (121, 125, 119), (122, 97, 124), (123, 125, 121), (127, 125, 123), (124, 97, 126), (127, 123, 121, 119, 117, 115, 113, 111, 109, 107, 105, 103, 101, 99, 95, 94), (126, 97, 96), (96, 98, 100, 102, 104, 106, 108, 110, 112, 114, 116, 118, 120, 122, 124, 126), (128, 159, 161), (130, 131, 132), (129, 159, 128), (132, 131, 134), (133, 159, 129), (134, 131, 136), (135, 159, 133), (136, 131, 138), (137, 159, 135), (138, 131, 140), (139, 159, 137), (140, 131, 142), (141, 159, 139), (142, 131, 144), (143, 159, 141), (144, 131, 146), (145, 159, 143), (146, 131, 148), (147, 159, 145), (148, 131, 150), (149, 159, 147), (150, 131, 152), (151, 159, 149), (152, 131, 154), (153, 159, 151), (154, 131, 156), (155, 159, 153), (156, 131, 158), (157, 159, 155), (161, 159, 157), (158, 131, 160), (161, 157, 155, 153, 151, 149, 147, 145, 143, 141, 139, 137, 135, 133, 129, 128), (160, 131, 130), (130, 132, 134, 136, 138, 140, 142, 144, 146, 148, 150, 152, 154, 156, 158, 160), (193, 182, 195), (162, 177, 178), (194, 210, 192), (163, 177, 162), (191, 182, 193), (164, 177, 163), (190, 210, 188), (165, 177, 164), (189, 182, 191), (166, 177, 165), (188, 210, 186), (167, 177, 166), (187, 182, 189), (168, 177, 167), (186, 210, 184), (169, 177, 168), (185, 182, 187), (170, 177, 169), (184, 210, 180), (171, 177, 170), (183, 182, 185), (172, 177, 171), (180, 210, 179), (173, 177, 172), (181, 182, 183), (174, 177, 173), (179, 210, 212), (175, 177, 174), (176, 177, 175), (178, 177, 176), (192, 210, 190), (178, 176, 175, 174, 173, 172, 171, 170, 169, 168, 167, 166, 165, 164, 163, 162), (195, 182, 197), (196, 210, 194), (197, 182, 199), (198, 210, 196), (199, 182, 201), (200, 210, 198), (201, 182, 203), (202, 210, 200), (203, 182, 205), (204, 210, 202), (205, 182, 207), (206, 210, 204), (207, 182, 209), (208, 210, 206), (212, 210, 208), (209, 182, 211), (212, 208, 206, 204, 202, 200, 198, 196, 194, 192, 190, 188, 186, 184, 180, 179), (211, 182, 181), (181, 183, 185, 187, 189, 191, 193, 195, 197, 199, 201, 203, 205, 207, 209, 211), (213, 244, 246), (215, 216, 217), (214, 244, 213), (217, 216, 219), (218, 244, 214), (219, 216, 221), (220, 244, 218), (221, 216, 223), (222, 244, 220), (223, 216, 225), (224, 244, 222), (225, 216, 227), (226, 244, 224), (227, 216, 229), (228, 244, 226), (229, 216, 231), (230, 244, 228), (231, 216, 233), (232, 244, 230), (233, 216, 235), (234, 244, 232), (235, 216, 237), (236, 244, 234), (237, 216, 239), (238, 244, 236), (239, 216, 241), (240, 244, 238), (241, 216, 243), (242, 244, 240), (246, 244, 242), (243, 216, 245), (246, 242, 240, 238, 236, 234, 232, 230, 228, 226, 224, 222, 220, 218, 214, 213), (245, 216, 215), (215, 217, 219, 221, 223, 225, 227, 229, 231, 233, 235, 237, 239, 241, 243, 245)])
me_circle_002.polygons.foreach_set('use_smooth', [True] * 247)
_uv = me_circle_002.uv_layers.new(name='UVMap')
_uv.uv.foreach_set('vector', [0.4925, 0.64, 0.4458, 0.5831, 0.4924, 0.546, 0.5321, 0.5928, 0.5494, 0.6866, 0.4925, 0.64, 0.5321, 0.5928, 0.5805, 0.6312, 0.6143, 0.7213, 0.5494, 0.6866, 0.5805, 0.6312, 0.6623, 0.67, 0.7261, 0.7488, 0.6143, 0.7213, 0.6623, 0.67, 0.7261, 0.7098, 0.6143, 0.02764, 0.7261, 0.0001425, 0.7261, 0.03921, 0.6623, 0.07897, 0.5494, 0.06233, 0.6143, 0.02764, 0.6623, 0.07897, 0.5805, 0.1178, 0.4925, 0.109, 0.5494, 0.06233, 0.5805, 0.1178, 0.5321, 0.1562, 0.4458, 0.1659, 0.4925, 0.109, 0.5321, 0.1562, 0.4924, 0.2029, 0.4112, 0.2308, 0.4458, 0.1659, 0.4924, 0.2029, 0.4629, 0.2563, 0.3898, 0.3012, 0.4112, 0.2308, 0.4629, 0.2563, 0.4447, 0.3143, 0.3826, 0.3745, 0.3898, 0.3012, 0.4447, 0.3143, 0.4385, 0.3745, 0.3898, 0.4477, 0.3826, 0.3745, 0.4385, 0.3745, 0.4447, 0.4347, 0.4112, 0.5182, 0.3898, 0.4477, 0.4447, 0.4347, 0.4629, 0.4927, 0.4458, 0.5831, 0.4112, 0.5182, 0.4629, 0.4927, 0.4924, 0.546, 0.1345, 0.09549, 0.1741, 0.1461, 0.1329, 0.1938, 0.08495, 0.1546, 0.1966, 0.04878, 0.2244, 0.1087, 0.1741, 0.1461, 0.1345, 0.09549, 0.2679, 0.02084, 0.3076, 0.07829, 0.2244, 0.1087, 0.1966, 0.04878, 0.3556, 0.01779, 0.3631, 0.04287, 0.3076, 0.07829, 0.2679, 0.02084, 0.2612, 0.7207, 0.3051, 0.663, 0.3624, 0.7002, 0.354, 0.726, 0.1938, 0.6904, 0.2227, 0.6313, 0.3051, 0.663, 0.2612, 0.7207, 0.1335, 0.6435, 0.1731, 0.5936, 0.2227, 0.6313, 0.1938, 0.6904, 0.08456, 0.5847, 0.1323, 0.5459, 0.1731, 0.5936, 0.1335, 0.6435, 0.04883, 0.5176, 0.102, 0.491, 0.1323, 0.5459, 0.08456, 0.5847, 0.0272, 0.4451, 0.08345, 0.4315, 0.102, 0.491, 0.04883, 0.5176, 0.02024, 0.3699, 0.07725, 0.37, 0.08345, 0.4315, 0.0272, 0.4451, 0.02726, 0.2947, 0.08361, 0.3084, 0.07725, 0.37, 0.02024, 0.3699, 0.04897, 0.222, 0.1024, 0.2488, 0.08361, 0.3084, 0.02726, 0.2947, 0.08495, 0.1546, 0.1329, 0.1938, 0.1024, 0.2488, 0.04897, 0.222, 0.007429, 0.4488, 0.0272, 0.4451, 0.04883, 0.5176, 0.03008, 0.5252, 0.0001425, 0.3698, 0.02024, 0.3699, 0.0272, 0.4451, 0.007429, 0.4488, 0.9999, 0.007707, 0.9777, 0.02393, 0.9044, 0.02318, 0.8992, 0.0001425, 0.007502, 0.2908, 0.02726, 0.2947, 0.02024, 0.3699, 0.0001425, 0.3698, 0.8992, 0.0001425, 0.9044, 0.02318, 0.8519, 0.05789, 0.8387, 0.0419, 0.03025, 0.2142, 0.04897, 0.222, 0.02726, 0.2947, 0.007502, 0.2908, 0.8387, 0.0419, 0.8519, 0.05789, 0.8084, 0.1017, 0.7932, 0.08935, 0.06803, 0.143, 0.08495, 0.1546, 0.04897, 0.222, 0.03025, 0.2142, 0.7932, 0.08935, 0.8084, 0.1017, 0.7759, 0.152, 0.7587, 0.1432, 0.1203, 0.08034, 0.1345, 0.09549, 0.08495, 0.1546, 0.06803, 0.143, 0.7587, 0.1432, 0.7759, 0.152, 0.7548, 0.2074, 0.7362, 0.2024, 0.1865, 0.03036, 0.1966, 0.04878, 0.1345, 0.09549, 0.1203, 0.08034, 0.7362, 0.2024, 0.7548, 0.2074, 0.7457, 0.2661, 0.7263, 0.265, 0.2643, 0.0001425, 0.2679, 0.02084, 0.1966, 0.04878, 0.1865, 0.03036, 0.7263, 0.265, 0.7457, 0.2661, 0.749, 0.3256, 0.7297, 0.3286, 0.3643, 0.004442, 0.3556, 0.01779, 0.2679, 0.02084, 0.2643, 0.0001425, 0.7297, 0.3286, 0.749, 0.3256, 0.7647, 0.3838, 0.7463, 0.3907, 0.7463, 0.3907, 0.7647, 0.3838, 0.7924, 0.4382, 0.7756, 0.4489, 0.7756, 0.4489, 0.7924, 0.4382, 0.8316, 0.4858, 0.8176, 0.5009, 0.8176, 0.5009, 0.8316, 0.4858, 0.8819, 0.5196, 0.8756, 0.542, 0.8756, 0.542, 0.8819, 0.5196, 0.9828, 0.5172, 0.9999, 0.5395, 0.2564, 0.7385, 0.2612, 0.7207, 0.354, 0.726, 0.3625, 0.742, 0.1834, 0.7077, 0.1938, 0.6904, 0.2612, 0.7207, 0.2564, 0.7385, 0.1192, 0.6581, 0.1335, 0.6435, 0.1938, 0.6904, 0.1834, 0.7077, 0.0676, 0.596, 0.08456, 0.5847, 0.1335, 0.6435, 0.1192, 0.6581, 0.03008, 0.5252, 0.04883, 0.5176, 0.08456, 0.5847, 0.0676, 0.596, 0.3625, 0.742, 0.354, 0.726, 0.3624, 0.7002, 0.3823, 0.7057, 0.3643, 0.004442, 0.3823, 0.03802, 0.3631, 0.04287, 0.3556, 0.01779, 0.3624, 0.7002, 0.3631, 0.04287, 0.3823, 0.03802, 0.3823, 0.7057, 0.6623, 0.07897, 0.7261, 0.03921, 0.7261, 0.7098, 0.6623, 0.67, 0.9777, 0.02393, 0.9999, 0.007707, 0.9999, 0.5395, 0.9828, 0.5172, 0.3051, 0.663, 0.3076, 0.07829, 0.3631, 0.04287, 0.3624, 0.7002, 0.625, 0.5, 0.5625, 1.0, 0.5625, 0.5, 0.0625, 0.5, 0.0, 1.0, 0.0, 0.5, 1.0, 0.5, 0.9375, 1.0, 0.9375, 0.5, 0.5, 0.5, 0.4375, 1.0, 0.4375, 0.5, 0.125, 0.5, 0.0625, 1.0, 0.0625, 0.5, 0.9375, 0.5, 0.875, 1.0, 0.875, 0.5, 0.6875, 0.5, 0.625, 1.0, 0.625, 0.5, 0.1875, 0.5, 0.125, 1.0, 0.125, 0.5, 0.875, 0.5, 0.8125, 1.0, 0.8125, 0.5, 0.375, 0.5, 0.3125, 1.0, 0.3125, 0.5, 0.25, 0.5, 0.1875, 1.0, 0.1875, 0.5, 0.8125, 0.5, 0.75, 1.0, 0.75, 0.5, 0.75, 0.5, 0.6875, 1.0, 0.6875, 0.5, 0.3125, 0.5, 0.25, 1.0, 0.25, 0.5, 0.75, 0.5, 0.6875, 1.0, 0.6875, 0.5, 0.3125, 0.5, 0.25, 1.0, 0.25, 0.5, 0.375, 0.5, 0.3125, 1.0, 0.3125, 0.5, 0.6875, 0.5, 0.625, 1.0, 0.625, 0.5, 0.8125, 0.5, 0.75, 1.0, 0.75, 0.5, 0.4375, 0.5, 0.375, 1.0, 0.375, 0.5, 0.625, 0.5, 0.5625, 1.0, 0.5625, 0.5, 0.25, 0.5, 0.1875, 1.0, 0.1875, 0.5, 0.5, 0.5, 0.4375, 1.0, 0.4375, 0.5, 0.5625, 0.5, 0.5, 1.0, 0.5, 0.5, 0.875, 0.5, 0.8125, 1.0, 0.8125, 0.5, 0.5625, 0.5, 0.5, 1.0, 0.5, 0.5, 0.5, 0.5, 0.4375, 1.0, 0.4375, 0.5, 0.1875, 0.5, 0.125, 1.0, 0.125, 0.5, 0.625, 0.5, 0.5625, 1.0, 0.5625, 0.5, 0.4375, 0.5, 0.375, 1.0, 0.375, 0.5, 0.9375, 0.5, 0.875, 1.0, 0.875, 0.5, 0.6875, 0.5, 0.625, 1.0, 0.625, 0.5, 0.375, 0.5, 0.3125, 1.0, 0.3125, 0.5, 0.125, 0.5, 0.0625, 1.0, 0.0625, 0.5, 0.75, 0.5, 0.6875, 1.0, 0.6875, 0.5, 0.3125, 0.5, 0.25, 1.0, 0.25, 0.5, 1.0, 0.5, 0.9375, 1.0, 0.9375, 0.5, 0.8125, 0.5, 0.75, 1.0, 0.75, 0.5, 0.25, 0.5, 0.1875, 1.0, 0.1875, 0.5, 0.0625, 0.5, 0.0, 1.0, 0.0, 0.5, 0.875, 0.5, 0.8125, 1.0, 0.8125, 0.5, 0.1875, 0.5, 0.125, 1.0, 0.125, 0.5, 0.9375, 0.5, 0.875, 1.0, 0.875, 0.5, 1.0, 0.5, 0.9375, 1.0, 0.9375, 0.5, 0.125, 0.5, 0.0625, 1.0, 0.0625, 0.5, 0.4375, 0.5, 0.375, 1.0, 0.375, 0.5, 0.75, 0.49, 0.8418, 0.4717, 0.9197, 0.4197, 0.9717, 0.3418, 0.99, 0.25, 0.9717, 0.1582, 0.9197, 0.08029, 0.8418, 0.02827, 0.75, 0.01, 0.6582, 0.02827, 0.5803, 0.08029, 0.5283, 0.1582, 0.51, 0.25, 0.5283, 0.3418, 0.5803, 0.4197, 0.6582, 0.4717, 0.0625, 0.5, 0.0, 1.0, 0.0, 0.5, 0.75, 0.49, 0.8418, 0.4717, 0.9197, 0.4197, 0.9717, 0.3418, 0.99, 0.25, 0.9717, 0.1582, 0.9197, 0.08029, 0.8418, 0.02827, 0.75, 0.01, 0.6582, 0.02827, 0.5803, 0.08029, 0.5283, 0.1582, 0.51, 0.25, 0.5283, 0.3418, 0.5803, 0.4197, 0.6582, 0.4717, 0.5625, 0.5, 0.5, 1.0, 0.5, 0.5, 0.5625, 0.5, 0.5, 1.0, 0.5, 0.5, 0.5, 0.5, 0.4375, 1.0, 0.4375, 0.5, 0.625, 0.5, 0.5625, 1.0, 0.5625, 0.5, 0.4375, 0.5, 0.375, 1.0, 0.375, 0.5, 0.6875, 0.5, 0.625, 1.0, 0.625, 0.5, 0.375, 0.5, 0.3125, 1.0, 0.3125, 0.5, 0.75, 0.5, 0.6875, 1.0, 0.6875, 0.5, 0.3125, 0.5, 0.25, 1.0, 0.25, 0.5, 0.8125, 0.5, 0.75, 1.0, 0.75, 0.5, 0.25, 0.5, 0.1875, 1.0, 0.1875, 0.5, 0.875, 0.5, 0.8125, 1.0, 0.8125, 0.5, 0.1875, 0.5, 0.125, 1.0, 0.125, 0.5, 0.9375, 0.5, 0.875, 1.0, 0.875, 0.5, 1.0, 0.5, 0.9375, 1.0, 0.9375, 0.5, 0.125, 0.5, 0.0625, 1.0, 0.0625, 0.5, 0.75, 0.49, 0.8418, 0.4717, 0.9197, 0.4197, 0.9717, 0.3418, 0.99, 0.25, 0.9717, 0.1582, 0.9197, 0.08029, 0.8418, 0.02827, 0.75, 0.01, 0.6582, 0.02827, 0.5803, 0.08029, 0.5283, 0.1582, 0.51, 0.25, 0.5283, 0.3418, 0.5803, 0.4197, 0.6582, 0.4717, 0.0625, 0.5, 0.0, 1.0, 0.0, 0.5, 0.75, 0.49, 0.8418, 0.4717, 0.9197, 0.4197, 0.9717, 0.3418, 0.99, 0.25, 0.9717, 0.1582, 0.9197, 0.08029, 0.8418, 0.02827, 0.75, 0.01, 0.6582, 0.02827, 0.5803, 0.08029, 0.5283, 0.1582, 0.51, 0.25, 0.5283, 0.3418, 0.5803, 0.4197, 0.6582, 0.4717, 0.0625, 0.5, 0.0, 1.0, 0.0, 0.5, 1.0, 0.5, 0.9375, 1.0, 0.9375, 0.5, 0.125, 0.5, 0.0625, 1.0, 0.0625, 0.5, 0.9375, 0.5, 0.875, 1.0, 0.875, 0.5, 0.1875, 0.5, 0.125, 1.0, 0.125, 0.5, 0.875, 0.5, 0.8125, 1.0, 0.8125, 0.5, 0.25, 0.5, 0.1875, 1.0, 0.1875, 0.5, 0.8125, 0.5, 0.75, 1.0, 0.75, 0.5, 0.3125, 0.5, 0.25, 1.0, 0.25, 0.5, 0.75, 0.5, 0.6875, 1.0, 0.6875, 0.5, 0.375, 0.5, 0.3125, 1.0, 0.3125, 0.5, 0.6875, 0.5, 0.625, 1.0, 0.625, 0.5, 0.4375, 0.5, 0.375, 1.0, 0.375, 0.5, 0.625, 0.5, 0.5625, 1.0, 0.5625, 0.5, 0.5, 0.5, 0.4375, 1.0, 0.4375, 0.5, 0.5625, 0.5, 0.5, 1.0, 0.5, 0.5, 0.5625, 0.5, 0.5, 1.0, 0.5, 0.5, 0.5, 0.5, 0.4375, 1.0, 0.4375, 0.5, 0.625, 0.5, 0.5625, 1.0, 0.5625, 0.5, 0.4375, 0.5, 0.375, 1.0, 0.375, 0.5, 0.6875, 0.5, 0.625, 1.0, 0.625, 0.5, 0.375, 0.5, 0.3125, 1.0, 0.3125, 0.5, 0.75, 0.5, 0.6875, 1.0, 0.6875, 0.5, 0.3125, 0.5, 0.25, 1.0, 0.25, 0.5, 0.8125, 0.5, 0.75, 1.0, 0.75, 0.5, 0.25, 0.5, 0.1875, 1.0, 0.1875, 0.5, 0.875, 0.5, 0.8125, 1.0, 0.8125, 0.5, 0.1875, 0.5, 0.125, 1.0, 0.125, 0.5, 0.9375, 0.5, 0.875, 1.0, 0.875, 0.5, 1.0, 0.5, 0.9375, 1.0, 0.9375, 0.5, 0.125, 0.5, 0.0625, 1.0, 0.0625, 0.5, 0.75, 0.49, 0.8418, 0.4717, 0.9197, 0.4197, 0.9717, 0.3418, 0.99, 0.25, 0.9717, 0.1582, 0.9197, 0.08029, 0.8418, 0.02827, 0.75, 0.01, 0.6582, 0.02827, 0.5803, 0.08029, 0.5283, 0.1582, 0.51, 0.25, 0.5283, 0.3418, 0.5803, 0.4197, 0.6582, 0.4717, 0.0625, 0.5, 0.0, 1.0, 0.0, 0.5, 0.75, 0.49, 0.8418, 0.4717, 0.9197, 0.4197, 0.9717, 0.3418, 0.99, 0.25, 0.9717, 0.1582, 0.9197, 0.08029, 0.8418, 0.02827, 0.75, 0.01, 0.6582, 0.02827, 0.5803, 0.08029, 0.5283, 0.1582, 0.51, 0.25, 0.5283, 0.3418, 0.5803, 0.4197, 0.6582, 0.4717, 0.625, 0.5, 0.5625, 1.0, 0.5625, 0.5, 0.0625, 0.5, 0.0, 1.0, 0.0, 0.5, 0.5, 0.5, 0.4375, 1.0, 0.4375, 0.5, 0.125, 0.5, 0.0625, 1.0, 0.0625, 0.5, 0.6875, 0.5, 0.625, 1.0, 0.625, 0.5, 0.1875, 0.5, 0.125, 1.0, 0.125, 0.5, 0.375, 0.5, 0.3125, 1.0, 0.3125, 0.5, 0.25, 0.5, 0.1875, 1.0, 0.1875, 0.5, 0.75, 0.5, 0.6875, 1.0, 0.6875, 0.5, 0.3125, 0.5, 0.25, 1.0, 0.25, 0.5, 0.3125, 0.5, 0.25, 1.0, 0.25, 0.5, 0.375, 0.5, 0.3125, 1.0, 0.3125, 0.5, 0.8125, 0.5, 0.75, 1.0, 0.75, 0.5, 0.4375, 0.5, 0.375, 1.0, 0.375, 0.5, 0.25, 0.5, 0.1875, 1.0, 0.1875, 0.5, 0.5, 0.5, 0.4375, 1.0, 0.4375, 0.5, 0.875, 0.5, 0.8125, 1.0, 0.8125, 0.5, 0.5625, 0.5, 0.5, 1.0, 0.5, 0.5, 0.1875, 0.5, 0.125, 1.0, 0.125, 0.5, 0.625, 0.5, 0.5625, 1.0, 0.5625, 0.5, 0.9375, 0.5, 0.875, 1.0, 0.875, 0.5, 0.6875, 0.5, 0.625, 1.0, 0.625, 0.5, 0.125, 0.5, 0.0625, 1.0, 0.0625, 0.5, 0.75, 0.5, 0.6875, 1.0, 0.6875, 0.5, 1.0, 0.5, 0.9375, 1.0, 0.9375, 0.5, 0.8125, 0.5, 0.75, 1.0, 0.75, 0.5, 0.0625, 0.5, 0.0, 1.0, 0.0, 0.5, 0.875, 0.5, 0.8125, 1.0, 0.8125, 0.5, 0.9375, 0.5, 0.875, 1.0, 0.875, 0.5, 1.0, 0.5, 0.9375, 1.0, 0.9375, 0.5, 0.4375, 0.5, 0.375, 1.0, 0.375, 0.5, 0.75, 0.49, 0.8418, 0.4717, 0.9197, 0.4197, 0.9717, 0.3418, 0.99, 0.25, 0.9717, 0.1582, 0.9197, 0.08029, 0.8418, 0.02827, 0.75, 0.01, 0.6582, 0.02827, 0.5803, 0.08029, 0.5283, 0.1582, 0.51, 0.25, 0.5283, 0.3418, 0.5803, 0.4197, 0.6582, 0.4717, 0.5625, 0.5, 0.5, 1.0, 0.5, 0.5, 0.5625, 0.5, 0.5, 1.0, 0.5, 0.5, 0.5, 0.5, 0.4375, 1.0, 0.4375, 0.5, 0.625, 0.5, 0.5625, 1.0, 0.5625, 0.5, 0.4375, 0.5, 0.375, 1.0, 0.375, 0.5, 0.6875, 0.5, 0.625, 1.0, 0.625, 0.5, 0.375, 0.5, 0.3125, 1.0, 0.3125, 0.5, 0.75, 0.5, 0.6875, 1.0, 0.6875, 0.5, 0.3125, 0.5, 0.25, 1.0, 0.25, 0.5, 0.8125, 0.5, 0.75, 1.0, 0.75, 0.5, 0.25, 0.5, 0.1875, 1.0, 0.1875, 0.5, 0.875, 0.5, 0.8125, 1.0, 0.8125, 0.5, 0.1875, 0.5, 0.125, 1.0, 0.125, 0.5, 0.9375, 0.5, 0.875, 1.0, 0.875, 0.5, 1.0, 0.5, 0.9375, 1.0, 0.9375, 0.5, 0.125, 0.5, 0.0625, 1.0, 0.0625, 0.5, 0.75, 0.49, 0.8418, 0.4717, 0.9197, 0.4197, 0.9717, 0.3418, 0.99, 0.25, 0.9717, 0.1582, 0.9197, 0.08029, 0.8418, 0.02827, 0.75, 0.01, 0.6582, 0.02827, 0.5803, 0.08029, 0.5283, 0.1582, 0.51, 0.25, 0.5283, 0.3418, 0.5803, 0.4197, 0.6582, 0.4717, 0.0625, 0.5, 0.0, 1.0, 0.0, 0.5, 0.75, 0.49, 0.8418, 0.4717, 0.9197, 0.4197, 0.9717, 0.3418, 0.99, 0.25, 0.9717, 0.1582, 0.9197, 0.08029, 0.8418, 0.02827, 0.75, 0.01, 0.6582, 0.02827, 0.5803, 0.08029, 0.5283, 0.1582, 0.51, 0.25, 0.5283, 0.3418, 0.5803, 0.4197, 0.6582, 0.4717, 0.0625, 0.5, 0.0, 1.0, 0.0, 0.5, 1.0, 0.5, 0.9375, 1.0, 0.9375, 0.5, 0.125, 0.5, 0.0625, 1.0, 0.0625, 0.5, 0.9375, 0.5, 0.875, 1.0, 0.875, 0.5, 0.1875, 0.5, 0.125, 1.0, 0.125, 0.5, 0.875, 0.5, 0.8125, 1.0, 0.8125, 0.5, 0.25, 0.5, 0.1875, 1.0, 0.1875, 0.5, 0.8125, 0.5, 0.75, 1.0, 0.75, 0.5, 0.3125, 0.5, 0.25, 1.0, 0.25, 0.5, 0.75, 0.5, 0.6875, 1.0, 0.6875, 0.5, 0.375, 0.5, 0.3125, 1.0, 0.3125, 0.5, 0.6875, 0.5, 0.625, 1.0, 0.625, 0.5, 0.4375, 0.5, 0.375, 1.0, 0.375, 0.5, 0.625, 0.5, 0.5625, 1.0, 0.5625, 0.5, 0.5, 0.5, 0.4375, 1.0, 0.4375, 0.5, 0.5625, 0.5, 0.5, 1.0, 0.5, 0.5, 0.5625, 0.5, 0.5, 1.0, 0.5, 0.5, 0.5, 0.5, 0.4375, 1.0, 0.4375, 0.5, 0.625, 0.5, 0.5625, 1.0, 0.5625, 0.5, 0.4375, 0.5, 0.375, 1.0, 0.375, 0.5, 0.6875, 0.5, 0.625, 1.0, 0.625, 0.5, 0.375, 0.5, 0.3125, 1.0, 0.3125, 0.5, 0.75, 0.5, 0.6875, 1.0, 0.6875, 0.5, 0.3125, 0.5, 0.25, 1.0, 0.25, 0.5, 0.8125, 0.5, 0.75, 1.0, 0.75, 0.5, 0.25, 0.5, 0.1875, 1.0, 0.1875, 0.5, 0.875, 0.5, 0.8125, 1.0, 0.8125, 0.5, 0.1875, 0.5, 0.125, 1.0, 0.125, 0.5, 0.9375, 0.5, 0.875, 1.0, 0.875, 0.5, 1.0, 0.5, 0.9375, 1.0, 0.9375, 0.5, 0.125, 0.5, 0.0625, 1.0, 0.0625, 0.5, 0.75, 0.49, 0.8418, 0.4717, 0.9197, 0.4197, 0.9717, 0.3418, 0.99, 0.25, 0.9717, 0.1582, 0.9197, 0.08029, 0.8418, 0.02827, 0.75, 0.01, 0.6582, 0.02827, 0.5803, 0.08029, 0.5283, 0.1582, 0.51, 0.25, 0.5283, 0.3418, 0.5803, 0.4197, 0.6582, 0.4717, 0.0625, 0.5, 0.0, 1.0, 0.0, 0.5, 0.75, 0.49, 0.8418, 0.4717, 0.9197, 0.4197, 0.9717, 0.3418, 0.99, 0.25, 0.9717, 0.1582, 0.9197, 0.08029, 0.8418, 0.02827, 0.75, 0.01, 0.6582, 0.02827, 0.5803, 0.08029, 0.5283, 0.1582, 0.51, 0.25, 0.5283, 0.3418, 0.5803, 0.4197, 0.6582, 0.4717])
me_circle_002.update()
me_circle_004 = bpy.data.meshes.new('Circle.004')
me_circle_004.from_pydata([(-0.9971, 0.0849, -0.025), (-0.9239, -0.2127, -0.025), (-0.8315, -0.3856, -0.025), (-0.7071, -0.5371, -0.025), (-0.5556, -0.6615, -0.025), (-0.3827, -0.7539, -0.025), (-0.1951, -0.8108, -0.025), (0.0, -0.83, -0.025), (0.1951, -0.8108, -0.025), (0.3827, -0.7539, -0.025), (0.5556, -0.6615, -0.025), (0.7071, -0.5371, -0.025), (0.8315, -0.3856, -0.025), (0.9239, -0.2127, -0.025), (0.9971, 0.0849, -0.025), (-0.8931, 0.0849, -0.025), (-0.7872, -0.0849, -0.025), (-0.6838, -0.3028, -0.025), (-0.5815, -0.4317, -0.025), (-0.4569, -0.5375, -0.025), (-0.3147, -0.6162, -0.025), (-0.1604, -0.6646, -0.025), (-1.16e-09, -0.681, -0.025), (0.1604, -0.6646, -0.025), (0.3147, -0.6162, -0.025), (0.4569, -0.5375, -0.025), (0.5815, -0.4317, -0.025), (0.6838, -0.3028, -0.025), (0.7872, -0.0849, -0.025), (0.8931, 0.0849, -0.025), (-0.9971, 0.0849, 0.025), (-0.9239, -0.2127, 0.025), (-0.8315, -0.3856, 0.025), (-0.7071, -0.5371, 0.025), (-0.5556, -0.6615, 0.025), (-0.3827, -0.7539, 0.025), (-0.1951, -0.8108, 0.025), (0.0, -0.83, 0.025), (0.1951, -0.8108, 0.025), (0.3827, -0.7539, 0.025), (0.5556, -0.6615, 0.025), (0.7071, -0.5371, 0.025), (0.8315, -0.3856, 0.025), (0.9239, -0.2127, 0.025), (0.9971, 0.0849, 0.025), (-0.8931, 0.0849, 0.025), (-0.7872, -0.0849, 0.025), (-0.6838, -0.3028, 0.025), (-0.5815, -0.4317, 0.025), (-0.4569, -0.5375, 0.025), (-0.3147, -0.6162, 0.025), (-0.1604, -0.6646, 0.025), (-1.16e-09, -0.681, 0.025), (0.1604, -0.6646, 0.025), (0.3147, -0.6162, 0.025), (0.4569, -0.5375, 0.025), (0.5815, -0.4317, 0.025), (0.6838, -0.3028, 0.025), (0.7872, -0.0849, 0.025), (0.8931, 0.0849, 0.025), (-0.2471, -0.6629, 0.01578), (-0.2693, -0.6705, 0.01578), (0.0, -0.6939, 0.01578), (-8.98e-10, -0.7542, 0.3093), (0.02306, -0.6985, 0.01578), (-0.287, -0.686, 0.01578), (0.04261, -0.7116, 0.01578), (-0.2974, -0.7071, 0.01578), (0.05567, -0.7311, 0.01578), (-0.2989, -0.7306, 0.01578), (0.06026, -0.7542, 0.01578), (-0.2914, -0.7528, 0.01578), (0.05567, -0.7772, 0.01578), (-0.2759, -0.7705, 0.01578), (0.04261, -0.7968, 0.01578), (-0.2548, -0.7809, 0.01578), (0.02306, -0.8099, 0.01578), (-0.2313, -0.7824, 0.01578), (0.0, -0.8144, 0.01578), (-0.2091, -0.7749, 0.01578), (-0.02306, -0.8099, 0.01578), (-0.1914, -0.7594, 0.01578), (-0.04261, -0.7968, 0.01578), (-0.181, -0.7383, 0.01578), (-0.05567, -0.7772, 0.01578), (-0.1795, -0.7148, 0.01578), (-0.06026, -0.7542, 0.01578), (-0.187, -0.6926, 0.01578), (-0.05567, -0.7311, 0.01578), (-0.2025, -0.6749, 0.01578), (-0.04261, -0.7116, 0.01578), (-0.2392, -0.7227, 0.2993), (-0.02306, -0.6985, 0.01578), (-0.2236, -0.6645, 0.01578), (-0.6304, -0.4278, 0.01578), (-0.6535, -0.4232, 0.01578), (-0.432, -0.5782, 0.01578), (-0.4621, -0.6304, 0.2793), (-0.4143, -0.5937, 0.01578), (-0.6766, -0.4278, 0.01578), (-0.4039, -0.6148, 0.01578), (-0.6961, -0.4409, 0.01578), (-0.4023, -0.6382, 0.01578), (-0.7092, -0.4604, 0.01578), (-0.4099, -0.6605, 0.01578), (-0.7138, -0.4835, 0.01578), (-0.4254, -0.6782, 0.01578), (-0.7092, -0.5066, 0.01578), (-0.4465, -0.6886, 0.01578), (-0.6961, -0.5261, 0.01578), (-0.47, -0.6901, 0.01578), (-0.6766, -0.5392, 0.01578), (-0.4922, -0.6825, 0.01578), (-0.6535, -0.5438, 0.01578), (-0.5099, -0.667, 0.01578), (-0.6304, -0.5392, 0.01578), (-0.5203, -0.646, 0.01578), (-0.6109, -0.5261, 0.01578), (-0.5218, -0.6225, 0.01578), (-0.5978, -0.5066, 0.01578), (-0.5143, -0.6002, 0.01578), (-0.5932, -0.4835, 0.01578), (-0.4988, -0.5826, 0.01578), (-0.5978, -0.4604, 0.01578), (-0.4777, -0.5722, 0.01578), (-0.6535, -0.4835, 0.2593), (-0.4542, -0.5706, 0.01578), (-0.6109, -0.4409, 0.01578), (-0.8449, -0.03251, 0.01578), (-0.8626, -0.017, 0.01578), (-0.7482, -0.262, 0.01578), (-0.8004, -0.2921, 0.2393), (-0.7406, -0.2842, 0.01578), (-0.8848, -0.009446, 0.01578), (-0.7422, -0.3077, 0.01578), (-0.9083, -0.01098, 0.01578), (-0.7526, -0.3288, 0.01578), (-0.9294, -0.02138, 0.01578), (-0.7702, -0.3443, 0.01578), (-0.9449, -0.03906, 0.01578), (-0.7925, -0.3518, 0.01578), (-0.9524, -0.06133, 0.01578), (-0.816, -0.3503, 0.01578), (-0.9509, -0.08479, 0.01578), (-0.8371, -0.3399, 0.01578), (-0.9405, -0.1059, 0.01578), (-0.8526, -0.3222, 0.01578), (-0.9228, -0.1214, 0.01578), (-0.8601, -0.3, 0.01578), (-0.9006, -0.1289, 0.01578), (-0.8586, -0.2765, 0.01578), (-0.8771, -0.1274, 0.01578), (-0.8482, -0.2554, 0.01578), (-0.856, -0.117, 0.01578), (-0.8305, -0.2399, 0.01578), (-0.8405, -0.09932, 0.01578), (-0.8082, -0.2323, 0.01578), (-0.8329, -0.07706, 0.01578), (-0.7848, -0.2339, 0.01578), (-0.8927, -0.06919, 0.2193), (-0.7637, -0.2443, 0.01578), (-0.8345, -0.05359, 0.01578), (0.8329, -0.07706, 0.01578), (0.8405, -0.09932, 0.01578), (0.856, -0.117, 0.01578), (0.8771, -0.1274, 0.01578), (0.9006, -0.1289, 0.01578), (0.9228, -0.1214, 0.01578), (0.9405, -0.1059, 0.01578), (0.9509, -0.08479, 0.01578), (0.9524, -0.06133, 0.01578), (0.9449, -0.03906, 0.01578), (0.9294, -0.02138, 0.01578), (0.9083, -0.01098, 0.01578), (0.8848, -0.009446, 0.01578), (0.8626, -0.017, 0.01578), (0.8449, -0.03251, 0.01578), (0.8927, -0.06919, 0.2193), (0.8345, -0.05359, 0.01578), (0.5978, -0.4604, 0.01578), (0.5932, -0.4835, 0.01578), (0.7482, -0.262, 0.01578), (0.8004, -0.2921, 0.2393), (0.7637, -0.2443, 0.01578), (0.5978, -0.5066, 0.01578), (0.7848, -0.2339, 0.01578), (0.6109, -0.5261, 0.01578), (0.8082, -0.2323, 0.01578), (0.6304, -0.5392, 0.01578), (0.8305, -0.2399, 0.01578), (0.6535, -0.5438, 0.01578), (0.8482, -0.2554, 0.01578), (0.6766, -0.5392, 0.01578), (0.8586, -0.2765, 0.01578), (0.6961, -0.5261, 0.01578), (0.8601, -0.3, 0.01578), (0.7092, -0.5066, 0.01578), (0.8526, -0.3222, 0.01578), (0.7138, -0.4835, 0.01578), (0.8371, -0.3399, 0.01578), (0.7092, -0.4604, 0.01578), (0.816, -0.3503, 0.01578), (0.6961, -0.4409, 0.01578), (0.7925, -0.3518, 0.01578), (0.6766, -0.4278, 0.01578), (0.7702, -0.3443, 0.01578), (0.6535, -0.4232, 0.01578), (0.7526, -0.3288, 0.01578), (0.6304, -0.4278, 0.01578), (0.7422, -0.3077, 0.01578), (0.6535, -0.4835, 0.2593), (0.7406, -0.2842, 0.01578), (0.6109, -0.4409, 0.01578), (0.2025, -0.6749, 0.01578), (0.187, -0.6926, 0.01578), (0.432, -0.5782, 0.01578), (0.4621, -0.6304, 0.2793), (0.4542, -0.5706, 0.01578), (0.1795, -0.7148, 0.01578), (0.4777, -0.5722, 0.01578), (0.181, -0.7383, 0.01578), (0.4988, -0.5826, 0.01578), (0.1914, -0.7594, 0.01578), (0.5143, -0.6002, 0.01578), (0.2091, -0.7749, 0.01578), (0.5218, -0.6225, 0.01578), (0.2313, -0.7824, 0.01578), (0.5203, -0.646, 0.01578), (0.2548, -0.7809, 0.01578), (0.5099, -0.667, 0.01578), (0.2759, -0.7705, 0.01578), (0.4922, -0.6825, 0.01578), (0.2914, -0.7528, 0.01578), (0.47, -0.6901, 0.01578), (0.2989, -0.7306, 0.01578), (0.4465, -0.6886, 0.01578), (0.2974, -0.7071, 0.01578), (0.4254, -0.6782, 0.01578), (0.287, -0.686, 0.01578), (0.4099, -0.6605, 0.01578), (0.2693, -0.6705, 0.01578), (0.4023, -0.6382, 0.01578), (0.2471, -0.6629, 0.01578), (0.4039, -0.6148, 0.01578), (0.2392, -0.7227, 0.2993), (0.4143, -0.5937, 0.01578), (0.2236, -0.6645, 0.01578)], [], [(11, 10, 25, 26), (12, 11, 26, 27), (13, 12, 27, 28), (14, 13, 28, 29), (1, 0, 15, 16), (2, 1, 16, 17), (3, 2, 17, 18), (4, 3, 18, 19), (5, 4, 19, 20), (6, 5, 20, 21), (7, 6, 21, 22), (8, 7, 22, 23), (9, 8, 23, 24), (10, 9, 24, 25), (41, 56, 55, 40), (42, 57, 56, 41), (43, 58, 57, 42), (44, 59, 58, 43), (31, 46, 45, 30), (32, 47, 46, 31), (33, 48, 47, 32), (34, 49, 48, 33), (35, 50, 49, 34), (36, 51, 50, 35), (37, 52, 51, 36), (38, 53, 52, 37), (39, 54, 53, 38), (40, 55, 54, 39), (6, 36, 35, 5), (7, 37, 36, 6), (16, 46, 47, 17), (8, 38, 37, 7), (17, 47, 48, 18), (9, 39, 38, 8), (18, 48, 49, 19), (10, 40, 39, 9), (19, 49, 50, 20), (11, 41, 40, 10), (20, 50, 51, 21), (12, 42, 41, 11), (21, 51, 52, 22), (13, 43, 42, 12), (22, 52, 53, 23), (14, 44, 43, 13), (23, 53, 54, 24), (24, 54, 55, 25), (25, 55, 56, 26), (26, 56, 57, 27), (27, 57, 58, 28), (1, 31, 30, 0), (2, 32, 31, 1), (3, 33, 32, 2), (4, 34, 33, 3), (5, 35, 34, 4), (0, 30, 45, 15), (14, 29, 59, 44), (45, 59, 29, 15), (16, 15, 29, 28), (46, 16, 28, 58), (46, 58, 59, 45), (108, 97, 110), (60, 91, 93), (62, 63, 64), (109, 125, 107), (61, 91, 60), (64, 63, 66), (106, 97, 108), (65, 91, 61), (66, 63, 68), (105, 125, 103), (67, 91, 65), (68, 63, 70), (104, 97, 106), (69, 91, 67), (70, 63, 72), (103, 125, 101), (71, 91, 69), (72, 63, 74), (102, 97, 104), (73, 91, 71), (74, 63, 76), (101, 125, 99), (75, 91, 73), (76, 63, 78), (100, 97, 102), (77, 91, 75), (78, 63, 80), (99, 125, 95), (79, 91, 77), (80, 63, 82), (98, 97, 100), (81, 91, 79), (82, 63, 84), (95, 125, 94), (83, 91, 81), (84, 63, 86), (96, 97, 98), (85, 91, 83), (86, 63, 88), (94, 125, 127), (87, 91, 85), (88, 63, 90), (89, 91, 87), (93, 91, 89), (90, 63, 92), (107, 125, 105), (93, 89, 87, 85, 83, 81, 79, 77, 75, 73, 71, 69, 67, 65, 61, 60), (92, 63, 62), (62, 64, 66, 68, 70, 72, 74, 76, 78, 80, 82, 84, 86, 88, 90, 92), (110, 97, 112), (111, 125, 109), (112, 97, 114), (113, 125, 111), (114, 97, 116), (115, 125, 113), (116, 97, 118), (117, 125, 115), (118, 97, 120), (119, 125, 117), (120, 97, 122), (121, 125, 119), (122, 97, 124), (123, 125, 121), (127, 125, 123), (124, 97, 126), (127, 123, 121, 119, 117, 115, 113, 111, 109, 107, 105, 103, 101, 99, 95, 94), (126, 97, 96), (96, 98, 100, 102, 104, 106, 108, 110, 112, 114, 116, 118, 120, 122, 124, 126), (128, 159, 161), (130, 131, 132), (129, 159, 128), (132, 131, 134), (133, 159, 129), (134, 131, 136), (135, 159, 133), (136, 131, 138), (137, 159, 135), (138, 131, 140), (139, 159, 137), (140, 131, 142), (141, 159, 139), (142, 131, 144), (143, 159, 141), (144, 131, 146), (145, 159, 143), (146, 131, 148), (147, 159, 145), (148, 131, 150), (149, 159, 147), (150, 131, 152), (151, 159, 149), (152, 131, 154), (153, 159, 151), (154, 131, 156), (155, 159, 153), (156, 131, 158), (157, 159, 155), (161, 159, 157), (158, 131, 160), (161, 157, 155, 153, 151, 149, 147, 145, 143, 141, 139, 137, 135, 133, 129, 128), (160, 131, 130), (130, 132, 134, 136, 138, 140, 142, 144, 146, 148, 150, 152, 154, 156, 158, 160), (193, 182, 195), (162, 177, 178), (194, 210, 192), (163, 177, 162), (191, 182, 193), (164, 177, 163), (190, 210, 188), (165, 177, 164), (189, 182, 191), (166, 177, 165), (188, 210, 186), (167, 177, 166), (187, 182, 189), (168, 177, 167), (186, 210, 184), (169, 177, 168), (185, 182, 187), (170, 177, 169), (184, 210, 180), (171, 177, 170), (183, 182, 185), (172, 177, 171), (180, 210, 179), (173, 177, 172), (181, 182, 183), (174, 177, 173), (179, 210, 212), (175, 177, 174), (176, 177, 175), (178, 177, 176), (192, 210, 190), (178, 176, 175, 174, 173, 172, 171, 170, 169, 168, 167, 166, 165, 164, 163, 162), (195, 182, 197), (196, 210, 194), (197, 182, 199), (198, 210, 196), (199, 182, 201), (200, 210, 198), (201, 182, 203), (202, 210, 200), (203, 182, 205), (204, 210, 202), (205, 182, 207), (206, 210, 204), (207, 182, 209), (208, 210, 206), (212, 210, 208), (209, 182, 211), (212, 208, 206, 204, 202, 200, 198, 196, 194, 192, 190, 188, 186, 184, 180, 179), (211, 182, 181), (181, 183, 185, 187, 189, 191, 193, 195, 197, 199, 201, 203, 205, 207, 209, 211), (213, 244, 246), (215, 216, 217), (214, 244, 213), (217, 216, 219), (218, 244, 214), (219, 216, 221), (220, 244, 218), (221, 216, 223), (222, 244, 220), (223, 216, 225), (224, 244, 222), (225, 216, 227), (226, 244, 224), (227, 216, 229), (228, 244, 226), (229, 216, 231), (230, 244, 228), (231, 216, 233), (232, 244, 230), (233, 216, 235), (234, 244, 232), (235, 216, 237), (236, 244, 234), (237, 216, 239), (238, 244, 236), (239, 216, 241), (240, 244, 238), (241, 216, 243), (242, 244, 240), (246, 244, 242), (243, 216, 245), (246, 242, 240, 238, 236, 234, 232, 230, 228, 226, 224, 222, 220, 218, 214, 213), (245, 216, 215), (215, 217, 219, 221, 223, 225, 227, 229, 231, 233, 235, 237, 239, 241, 243, 245)])
me_circle_004.polygons.foreach_set('use_smooth', [True] * 247)
_uv = me_circle_004.uv_layers.new(name='UVMap')
_uv.uv.foreach_set('vector', [0.4925, 0.64, 0.4458, 0.5831, 0.4924, 0.546, 0.5321, 0.5928, 0.5494, 0.6866, 0.4925, 0.64, 0.5321, 0.5928, 0.5805, 0.6312, 0.6143, 0.7213, 0.5494, 0.6866, 0.5805, 0.6312, 0.6623, 0.67, 0.7261, 0.7488, 0.6143, 0.7213, 0.6623, 0.67, 0.7261, 0.7098, 0.6143, 0.02764, 0.7261, 0.0001425, 0.7261, 0.03921, 0.6623, 0.07897, 0.5494, 0.06233, 0.6143, 0.02764, 0.6623, 0.07897, 0.5805, 0.1178, 0.4925, 0.109, 0.5494, 0.06233, 0.5805, 0.1178, 0.5321, 0.1562, 0.4458, 0.1659, 0.4925, 0.109, 0.5321, 0.1562, 0.4924, 0.2029, 0.4112, 0.2308, 0.4458, 0.1659, 0.4924, 0.2029, 0.4629, 0.2563, 0.3898, 0.3012, 0.4112, 0.2308, 0.4629, 0.2563, 0.4447, 0.3143, 0.3826, 0.3745, 0.3898, 0.3012, 0.4447, 0.3143, 0.4385, 0.3745, 0.3898, 0.4477, 0.3826, 0.3745, 0.4385, 0.3745, 0.4447, 0.4347, 0.4112, 0.5182, 0.3898, 0.4477, 0.4447, 0.4347, 0.4629, 0.4927, 0.4458, 0.5831, 0.4112, 0.5182, 0.4629, 0.4927, 0.4924, 0.546, 0.1345, 0.09549, 0.1741, 0.1461, 0.1329, 0.1938, 0.08495, 0.1546, 0.1966, 0.04878, 0.2244, 0.1087, 0.1741, 0.1461, 0.1345, 0.09549, 0.2679, 0.02084, 0.3076, 0.07829, 0.2244, 0.1087, 0.1966, 0.04878, 0.3556, 0.01779, 0.3631, 0.04287, 0.3076, 0.07829, 0.2679, 0.02084, 0.2612, 0.7207, 0.3051, 0.663, 0.3624, 0.7002, 0.354, 0.726, 0.1938, 0.6904, 0.2227, 0.6313, 0.3051, 0.663, 0.2612, 0.7207, 0.1335, 0.6435, 0.1731, 0.5936, 0.2227, 0.6313, 0.1938, 0.6904, 0.08456, 0.5847, 0.1323, 0.5459, 0.1731, 0.5936, 0.1335, 0.6435, 0.04883, 0.5176, 0.102, 0.491, 0.1323, 0.5459, 0.08456, 0.5847, 0.0272, 0.4451, 0.08345, 0.4315, 0.102, 0.491, 0.04883, 0.5176, 0.02024, 0.3699, 0.07725, 0.37, 0.08345, 0.4315, 0.0272, 0.4451, 0.02726, 0.2947, 0.08361, 0.3084, 0.07725, 0.37, 0.02024, 0.3699, 0.04897, 0.222, 0.1024, 0.2488, 0.08361, 0.3084, 0.02726, 0.2947, 0.08495, 0.1546, 0.1329, 0.1938, 0.1024, 0.2488, 0.04897, 0.222, 0.007429, 0.4488, 0.0272, 0.4451, 0.04883, 0.5176, 0.03008, 0.5252, 0.0001425, 0.3698, 0.02024, 0.3699, 0.0272, 0.4451, 0.007429, 0.4488, 0.9999, 0.007707, 0.9777, 0.02393, 0.9044, 0.02318, 0.8992, 0.0001425, 0.007502, 0.2908, 0.02726, 0.2947, 0.02024, 0.3699, 0.0001425, 0.3698, 0.8992, 0.0001425, 0.9044, 0.02318, 0.8519, 0.05789, 0.8387, 0.0419, 0.03025, 0.2142, 0.04897, 0.222, 0.02726, 0.2947, 0.007502, 0.2908, 0.8387, 0.0419, 0.8519, 0.05789, 0.8084, 0.1017, 0.7932, 0.08935, 0.06803, 0.143, 0.08495, 0.1546, 0.04897, 0.222, 0.03025, 0.2142, 0.7932, 0.08935, 0.8084, 0.1017, 0.7759, 0.152, 0.7587, 0.1432, 0.1203, 0.08034, 0.1345, 0.09549, 0.08495, 0.1546, 0.06803, 0.143, 0.7587, 0.1432, 0.7759, 0.152, 0.7548, 0.2074, 0.7362, 0.2024, 0.1865, 0.03036, 0.1966, 0.04878, 0.1345, 0.09549, 0.1203, 0.08034, 0.7362, 0.2024, 0.7548, 0.2074, 0.7457, 0.2661, 0.7263, 0.265, 0.2643, 0.0001425, 0.2679, 0.02084, 0.1966, 0.04878, 0.1865, 0.03036, 0.7263, 0.265, 0.7457, 0.2661, 0.749, 0.3256, 0.7297, 0.3286, 0.3643, 0.004442, 0.3556, 0.01779, 0.2679, 0.02084, 0.2643, 0.0001425, 0.7297, 0.3286, 0.749, 0.3256, 0.7647, 0.3838, 0.7463, 0.3907, 0.7463, 0.3907, 0.7647, 0.3838, 0.7924, 0.4382, 0.7756, 0.4489, 0.7756, 0.4489, 0.7924, 0.4382, 0.8316, 0.4858, 0.8176, 0.5009, 0.8176, 0.5009, 0.8316, 0.4858, 0.8819, 0.5196, 0.8756, 0.542, 0.8756, 0.542, 0.8819, 0.5196, 0.9828, 0.5172, 0.9999, 0.5395, 0.2564, 0.7385, 0.2612, 0.7207, 0.354, 0.726, 0.3625, 0.742, 0.1834, 0.7077, 0.1938, 0.6904, 0.2612, 0.7207, 0.2564, 0.7385, 0.1192, 0.6581, 0.1335, 0.6435, 0.1938, 0.6904, 0.1834, 0.7077, 0.0676, 0.596, 0.08456, 0.5847, 0.1335, 0.6435, 0.1192, 0.6581, 0.03008, 0.5252, 0.04883, 0.5176, 0.08456, 0.5847, 0.0676, 0.596, 0.3625, 0.742, 0.354, 0.726, 0.3624, 0.7002, 0.3823, 0.7057, 0.3643, 0.004442, 0.3823, 0.03802, 0.3631, 0.04287, 0.3556, 0.01779, 0.3624, 0.7002, 0.3631, 0.04287, 0.3823, 0.03802, 0.3823, 0.7057, 0.6623, 0.07897, 0.7261, 0.03921, 0.7261, 0.7098, 0.6623, 0.67, 0.9777, 0.02393, 0.9999, 0.007707, 0.9999, 0.5395, 0.9828, 0.5172, 0.3051, 0.663, 0.3076, 0.07829, 0.3631, 0.04287, 0.3624, 0.7002, 0.625, 0.5, 0.5625, 1.0, 0.5625, 0.5, 0.0625, 0.5, 0.0, 1.0, 0.0, 0.5, 1.0, 0.5, 0.9375, 1.0, 0.9375, 0.5, 0.5, 0.5, 0.4375, 1.0, 0.4375, 0.5, 0.125, 0.5, 0.0625, 1.0, 0.0625, 0.5, 0.9375, 0.5, 0.875, 1.0, 0.875, 0.5, 0.6875, 0.5, 0.625, 1.0, 0.625, 0.5, 0.1875, 0.5, 0.125, 1.0, 0.125, 0.5, 0.875, 0.5, 0.8125, 1.0, 0.8125, 0.5, 0.375, 0.5, 0.3125, 1.0, 0.3125, 0.5, 0.25, 0.5, 0.1875, 1.0, 0.1875, 0.5, 0.8125, 0.5, 0.75, 1.0, 0.75, 0.5, 0.75, 0.5, 0.6875, 1.0, 0.6875, 0.5, 0.3125, 0.5, 0.25, 1.0, 0.25, 0.5, 0.75, 0.5, 0.6875, 1.0, 0.6875, 0.5, 0.3125, 0.5, 0.25, 1.0, 0.25, 0.5, 0.375, 0.5, 0.3125, 1.0, 0.3125, 0.5, 0.6875, 0.5, 0.625, 1.0, 0.625, 0.5, 0.8125, 0.5, 0.75, 1.0, 0.75, 0.5, 0.4375, 0.5, 0.375, 1.0, 0.375, 0.5, 0.625, 0.5, 0.5625, 1.0, 0.5625, 0.5, 0.25, 0.5, 0.1875, 1.0, 0.1875, 0.5, 0.5, 0.5, 0.4375, 1.0, 0.4375, 0.5, 0.5625, 0.5, 0.5, 1.0, 0.5, 0.5, 0.875, 0.5, 0.8125, 1.0, 0.8125, 0.5, 0.5625, 0.5, 0.5, 1.0, 0.5, 0.5, 0.5, 0.5, 0.4375, 1.0, 0.4375, 0.5, 0.1875, 0.5, 0.125, 1.0, 0.125, 0.5, 0.625, 0.5, 0.5625, 1.0, 0.5625, 0.5, 0.4375, 0.5, 0.375, 1.0, 0.375, 0.5, 0.9375, 0.5, 0.875, 1.0, 0.875, 0.5, 0.6875, 0.5, 0.625, 1.0, 0.625, 0.5, 0.375, 0.5, 0.3125, 1.0, 0.3125, 0.5, 0.125, 0.5, 0.0625, 1.0, 0.0625, 0.5, 0.75, 0.5, 0.6875, 1.0, 0.6875, 0.5, 0.3125, 0.5, 0.25, 1.0, 0.25, 0.5, 1.0, 0.5, 0.9375, 1.0, 0.9375, 0.5, 0.8125, 0.5, 0.75, 1.0, 0.75, 0.5, 0.25, 0.5, 0.1875, 1.0, 0.1875, 0.5, 0.0625, 0.5, 0.0, 1.0, 0.0, 0.5, 0.875, 0.5, 0.8125, 1.0, 0.8125, 0.5, 0.1875, 0.5, 0.125, 1.0, 0.125, 0.5, 0.9375, 0.5, 0.875, 1.0, 0.875, 0.5, 1.0, 0.5, 0.9375, 1.0, 0.9375, 0.5, 0.125, 0.5, 0.0625, 1.0, 0.0625, 0.5, 0.4375, 0.5, 0.375, 1.0, 0.375, 0.5, 0.75, 0.49, 0.8418, 0.4717, 0.9197, 0.4197, 0.9717, 0.3418, 0.99, 0.25, 0.9717, 0.1582, 0.9197, 0.08029, 0.8418, 0.02827, 0.75, 0.01, 0.6582, 0.02827, 0.5803, 0.08029, 0.5283, 0.1582, 0.51, 0.25, 0.5283, 0.3418, 0.5803, 0.4197, 0.6582, 0.4717, 0.0625, 0.5, 0.0, 1.0, 0.0, 0.5, 0.75, 0.49, 0.8418, 0.4717, 0.9197, 0.4197, 0.9717, 0.3418, 0.99, 0.25, 0.9717, 0.1582, 0.9197, 0.08029, 0.8418, 0.02827, 0.75, 0.01, 0.6582, 0.02827, 0.5803, 0.08029, 0.5283, 0.1582, 0.51, 0.25, 0.5283, 0.3418, 0.5803, 0.4197, 0.6582, 0.4717, 0.5625, 0.5, 0.5, 1.0, 0.5, 0.5, 0.5625, 0.5, 0.5, 1.0, 0.5, 0.5, 0.5, 0.5, 0.4375, 1.0, 0.4375, 0.5, 0.625, 0.5, 0.5625, 1.0, 0.5625, 0.5, 0.4375, 0.5, 0.375, 1.0, 0.375, 0.5, 0.6875, 0.5, 0.625, 1.0, 0.625, 0.5, 0.375, 0.5, 0.3125, 1.0, 0.3125, 0.5, 0.75, 0.5, 0.6875, 1.0, 0.6875, 0.5, 0.3125, 0.5, 0.25, 1.0, 0.25, 0.5, 0.8125, 0.5, 0.75, 1.0, 0.75, 0.5, 0.25, 0.5, 0.1875, 1.0, 0.1875, 0.5, 0.875, 0.5, 0.8125, 1.0, 0.8125, 0.5, 0.1875, 0.5, 0.125, 1.0, 0.125, 0.5, 0.9375, 0.5, 0.875, 1.0, 0.875, 0.5, 1.0, 0.5, 0.9375, 1.0, 0.9375, 0.5, 0.125, 0.5, 0.0625, 1.0, 0.0625, 0.5, 0.75, 0.49, 0.8418, 0.4717, 0.9197, 0.4197, 0.9717, 0.3418, 0.99, 0.25, 0.9717, 0.1582, 0.9197, 0.08029, 0.8418, 0.02827, 0.75, 0.01, 0.6582, 0.02827, 0.5803, 0.08029, 0.5283, 0.1582, 0.51, 0.25, 0.5283, 0.3418, 0.5803, 0.4197, 0.6582, 0.4717, 0.0625, 0.5, 0.0, 1.0, 0.0, 0.5, 0.75, 0.49, 0.8418, 0.4717, 0.9197, 0.4197, 0.9717, 0.3418, 0.99, 0.25, 0.9717, 0.1582, 0.9197, 0.08029, 0.8418, 0.02827, 0.75, 0.01, 0.6582, 0.02827, 0.5803, 0.08029, 0.5283, 0.1582, 0.51, 0.25, 0.5283, 0.3418, 0.5803, 0.4197, 0.6582, 0.4717, 0.0625, 0.5, 0.0, 1.0, 0.0, 0.5, 1.0, 0.5, 0.9375, 1.0, 0.9375, 0.5, 0.125, 0.5, 0.0625, 1.0, 0.0625, 0.5, 0.9375, 0.5, 0.875, 1.0, 0.875, 0.5, 0.1875, 0.5, 0.125, 1.0, 0.125, 0.5, 0.875, 0.5, 0.8125, 1.0, 0.8125, 0.5, 0.25, 0.5, 0.1875, 1.0, 0.1875, 0.5, 0.8125, 0.5, 0.75, 1.0, 0.75, 0.5, 0.3125, 0.5, 0.25, 1.0, 0.25, 0.5, 0.75, 0.5, 0.6875, 1.0, 0.6875, 0.5, 0.375, 0.5, 0.3125, 1.0, 0.3125, 0.5, 0.6875, 0.5, 0.625, 1.0, 0.625, 0.5, 0.4375, 0.5, 0.375, 1.0, 0.375, 0.5, 0.625, 0.5, 0.5625, 1.0, 0.5625, 0.5, 0.5, 0.5, 0.4375, 1.0, 0.4375, 0.5, 0.5625, 0.5, 0.5, 1.0, 0.5, 0.5, 0.5625, 0.5, 0.5, 1.0, 0.5, 0.5, 0.5, 0.5, 0.4375, 1.0, 0.4375, 0.5, 0.625, 0.5, 0.5625, 1.0, 0.5625, 0.5, 0.4375, 0.5, 0.375, 1.0, 0.375, 0.5, 0.6875, 0.5, 0.625, 1.0, 0.625, 0.5, 0.375, 0.5, 0.3125, 1.0, 0.3125, 0.5, 0.75, 0.5, 0.6875, 1.0, 0.6875, 0.5, 0.3125, 0.5, 0.25, 1.0, 0.25, 0.5, 0.8125, 0.5, 0.75, 1.0, 0.75, 0.5, 0.25, 0.5, 0.1875, 1.0, 0.1875, 0.5, 0.875, 0.5, 0.8125, 1.0, 0.8125, 0.5, 0.1875, 0.5, 0.125, 1.0, 0.125, 0.5, 0.9375, 0.5, 0.875, 1.0, 0.875, 0.5, 1.0, 0.5, 0.9375, 1.0, 0.9375, 0.5, 0.125, 0.5, 0.0625, 1.0, 0.0625, 0.5, 0.75, 0.49, 0.8418, 0.4717, 0.9197, 0.4197, 0.9717, 0.3418, 0.99, 0.25, 0.9717, 0.1582, 0.9197, 0.08029, 0.8418, 0.02827, 0.75, 0.01, 0.6582, 0.02827, 0.5803, 0.08029, 0.5283, 0.1582, 0.51, 0.25, 0.5283, 0.3418, 0.5803, 0.4197, 0.6582, 0.4717, 0.0625, 0.5, 0.0, 1.0, 0.0, 0.5, 0.75, 0.49, 0.8418, 0.4717, 0.9197, 0.4197, 0.9717, 0.3418, 0.99, 0.25, 0.9717, 0.1582, 0.9197, 0.08029, 0.8418, 0.02827, 0.75, 0.01, 0.6582, 0.02827, 0.5803, 0.08029, 0.5283, 0.1582, 0.51, 0.25, 0.5283, 0.3418, 0.5803, 0.4197, 0.6582, 0.4717, 0.625, 0.5, 0.5625, 1.0, 0.5625, 0.5, 0.0625, 0.5, 0.0, 1.0, 0.0, 0.5, 0.5, 0.5, 0.4375, 1.0, 0.4375, 0.5, 0.125, 0.5, 0.0625, 1.0, 0.0625, 0.5, 0.6875, 0.5, 0.625, 1.0, 0.625, 0.5, 0.1875, 0.5, 0.125, 1.0, 0.125, 0.5, 0.375, 0.5, 0.3125, 1.0, 0.3125, 0.5, 0.25, 0.5, 0.1875, 1.0, 0.1875, 0.5, 0.75, 0.5, 0.6875, 1.0, 0.6875, 0.5, 0.3125, 0.5, 0.25, 1.0, 0.25, 0.5, 0.3125, 0.5, 0.25, 1.0, 0.25, 0.5, 0.375, 0.5, 0.3125, 1.0, 0.3125, 0.5, 0.8125, 0.5, 0.75, 1.0, 0.75, 0.5, 0.4375, 0.5, 0.375, 1.0, 0.375, 0.5, 0.25, 0.5, 0.1875, 1.0, 0.1875, 0.5, 0.5, 0.5, 0.4375, 1.0, 0.4375, 0.5, 0.875, 0.5, 0.8125, 1.0, 0.8125, 0.5, 0.5625, 0.5, 0.5, 1.0, 0.5, 0.5, 0.1875, 0.5, 0.125, 1.0, 0.125, 0.5, 0.625, 0.5, 0.5625, 1.0, 0.5625, 0.5, 0.9375, 0.5, 0.875, 1.0, 0.875, 0.5, 0.6875, 0.5, 0.625, 1.0, 0.625, 0.5, 0.125, 0.5, 0.0625, 1.0, 0.0625, 0.5, 0.75, 0.5, 0.6875, 1.0, 0.6875, 0.5, 1.0, 0.5, 0.9375, 1.0, 0.9375, 0.5, 0.8125, 0.5, 0.75, 1.0, 0.75, 0.5, 0.0625, 0.5, 0.0, 1.0, 0.0, 0.5, 0.875, 0.5, 0.8125, 1.0, 0.8125, 0.5, 0.9375, 0.5, 0.875, 1.0, 0.875, 0.5, 1.0, 0.5, 0.9375, 1.0, 0.9375, 0.5, 0.4375, 0.5, 0.375, 1.0, 0.375, 0.5, 0.75, 0.49, 0.8418, 0.4717, 0.9197, 0.4197, 0.9717, 0.3418, 0.99, 0.25, 0.9717, 0.1582, 0.9197, 0.08029, 0.8418, 0.02827, 0.75, 0.01, 0.6582, 0.02827, 0.5803, 0.08029, 0.5283, 0.1582, 0.51, 0.25, 0.5283, 0.3418, 0.5803, 0.4197, 0.6582, 0.4717, 0.5625, 0.5, 0.5, 1.0, 0.5, 0.5, 0.5625, 0.5, 0.5, 1.0, 0.5, 0.5, 0.5, 0.5, 0.4375, 1.0, 0.4375, 0.5, 0.625, 0.5, 0.5625, 1.0, 0.5625, 0.5, 0.4375, 0.5, 0.375, 1.0, 0.375, 0.5, 0.6875, 0.5, 0.625, 1.0, 0.625, 0.5, 0.375, 0.5, 0.3125, 1.0, 0.3125, 0.5, 0.75, 0.5, 0.6875, 1.0, 0.6875, 0.5, 0.3125, 0.5, 0.25, 1.0, 0.25, 0.5, 0.8125, 0.5, 0.75, 1.0, 0.75, 0.5, 0.25, 0.5, 0.1875, 1.0, 0.1875, 0.5, 0.875, 0.5, 0.8125, 1.0, 0.8125, 0.5, 0.1875, 0.5, 0.125, 1.0, 0.125, 0.5, 0.9375, 0.5, 0.875, 1.0, 0.875, 0.5, 1.0, 0.5, 0.9375, 1.0, 0.9375, 0.5, 0.125, 0.5, 0.0625, 1.0, 0.0625, 0.5, 0.75, 0.49, 0.8418, 0.4717, 0.9197, 0.4197, 0.9717, 0.3418, 0.99, 0.25, 0.9717, 0.1582, 0.9197, 0.08029, 0.8418, 0.02827, 0.75, 0.01, 0.6582, 0.02827, 0.5803, 0.08029, 0.5283, 0.1582, 0.51, 0.25, 0.5283, 0.3418, 0.5803, 0.4197, 0.6582, 0.4717, 0.0625, 0.5, 0.0, 1.0, 0.0, 0.5, 0.75, 0.49, 0.8418, 0.4717, 0.9197, 0.4197, 0.9717, 0.3418, 0.99, 0.25, 0.9717, 0.1582, 0.9197, 0.08029, 0.8418, 0.02827, 0.75, 0.01, 0.6582, 0.02827, 0.5803, 0.08029, 0.5283, 0.1582, 0.51, 0.25, 0.5283, 0.3418, 0.5803, 0.4197, 0.6582, 0.4717, 0.0625, 0.5, 0.0, 1.0, 0.0, 0.5, 1.0, 0.5, 0.9375, 1.0, 0.9375, 0.5, 0.125, 0.5, 0.0625, 1.0, 0.0625, 0.5, 0.9375, 0.5, 0.875, 1.0, 0.875, 0.5, 0.1875, 0.5, 0.125, 1.0, 0.125, 0.5, 0.875, 0.5, 0.8125, 1.0, 0.8125, 0.5, 0.25, 0.5, 0.1875, 1.0, 0.1875, 0.5, 0.8125, 0.5, 0.75, 1.0, 0.75, 0.5, 0.3125, 0.5, 0.25, 1.0, 0.25, 0.5, 0.75, 0.5, 0.6875, 1.0, 0.6875, 0.5, 0.375, 0.5, 0.3125, 1.0, 0.3125, 0.5, 0.6875, 0.5, 0.625, 1.0, 0.625, 0.5, 0.4375, 0.5, 0.375, 1.0, 0.375, 0.5, 0.625, 0.5, 0.5625, 1.0, 0.5625, 0.5, 0.5, 0.5, 0.4375, 1.0, 0.4375, 0.5, 0.5625, 0.5, 0.5, 1.0, 0.5, 0.5, 0.5625, 0.5, 0.5, 1.0, 0.5, 0.5, 0.5, 0.5, 0.4375, 1.0, 0.4375, 0.5, 0.625, 0.5, 0.5625, 1.0, 0.5625, 0.5, 0.4375, 0.5, 0.375, 1.0, 0.375, 0.5, 0.6875, 0.5, 0.625, 1.0, 0.625, 0.5, 0.375, 0.5, 0.3125, 1.0, 0.3125, 0.5, 0.75, 0.5, 0.6875, 1.0, 0.6875, 0.5, 0.3125, 0.5, 0.25, 1.0, 0.25, 0.5, 0.8125, 0.5, 0.75, 1.0, 0.75, 0.5, 0.25, 0.5, 0.1875, 1.0, 0.1875, 0.5, 0.875, 0.5, 0.8125, 1.0, 0.8125, 0.5, 0.1875, 0.5, 0.125, 1.0, 0.125, 0.5, 0.9375, 0.5, 0.875, 1.0, 0.875, 0.5, 1.0, 0.5, 0.9375, 1.0, 0.9375, 0.5, 0.125, 0.5, 0.0625, 1.0, 0.0625, 0.5, 0.75, 0.49, 0.8418, 0.4717, 0.9197, 0.4197, 0.9717, 0.3418, 0.99, 0.25, 0.9717, 0.1582, 0.9197, 0.08029, 0.8418, 0.02827, 0.75, 0.01, 0.6582, 0.02827, 0.5803, 0.08029, 0.5283, 0.1582, 0.51, 0.25, 0.5283, 0.3418, 0.5803, 0.4197, 0.6582, 0.4717, 0.0625, 0.5, 0.0, 1.0, 0.0, 0.5, 0.75, 0.49, 0.8418, 0.4717, 0.9197, 0.4197, 0.9717, 0.3418, 0.99, 0.25, 0.9717, 0.1582, 0.9197, 0.08029, 0.8418, 0.02827, 0.75, 0.01, 0.6582, 0.02827, 0.5803, 0.08029, 0.5283, 0.1582, 0.51, 0.25, 0.5283, 0.3418, 0.5803, 0.4197, 0.6582, 0.4717])
me_circle_004.update()

# ---- objects
ob_circle = bpy.data.objects.new('Circle', me_circle)
ob_circle_002 = bpy.data.objects.new('Circle.002', me_circle_002)
ob_circle_001 = bpy.data.objects.new('Circle.001', me_circle_004)

# ---- transforms, parenting, visibility, modifiers, constraints
ob_circle.location = (0.0, 0.0, 0.0)
_m = ob_circle.modifiers.new('EdgeSplit', 'EDGE_SPLIT')
ob_circle_002.location = (-1.486e-08, 0.17, 0.075)
ob_circle_002.rotation_euler = (0.0, -0.0, 3.142)
_m = ob_circle_002.modifiers.new('EdgeSplit', 'EDGE_SPLIT')
ob_circle_001.location = (2.972e-08, -0.17, 0.075)
ob_circle_001.rotation_euler = (0.0, -0.0, 6.283)
_m = ob_circle_001.modifiers.new('EdgeSplit', 'EDGE_SPLIT')

# ---- collection membership
col_collection.objects.link(ob_circle)
col_collection.objects.link(ob_circle_002)
col_collection.objects.link(ob_circle_001)

# ---- scene / render settings (as saved in the file)
scene.frame_start = 1; scene.frame_end = 250; scene.frame_set(1)
scene.render.engine = 'BLENDER_EEVEE_NEXT'
scene.cycles.sampling_pattern = 'TABULATED_SOBOL'
scene.cycles.use_light_tree = False
scene.view_settings.view_transform = 'Filmic'
bpy.context.view_layer.update()

# ---- added for rendering (the .blend has no active camera and no usable light): camera, sun
cam_auto = bpy.data.cameras.new('AutoCamera')
cam_auto.lens = 50.0
cam_auto.sensor_width = 36.0
cam_auto.clip_end = 1000.0
ob_auto_camera = bpy.data.objects.new('AutoCamera', cam_auto)
scene.collection.objects.link(ob_auto_camera)
ob_auto_camera.location = (2.64098, -3.16918, 2.30496)
ob_auto_camera.rotation_euler = (1.09748, -7.21219e-08, 0.694738)
scene.camera = ob_auto_camera
light_auto_sun = bpy.data.lights.new('AutoSun', 'SUN')
light_auto_sun.energy = 3.0
light_auto_sun.angle = 0.0523599
ob_auto_sun = bpy.data.objects.new('AutoSun', light_auto_sun)
scene.collection.objects.link(ob_auto_sun)
ob_auto_sun.rotation_euler = (0.872665, 0.174533, 0.523599)
bpy.context.view_layer.update()
